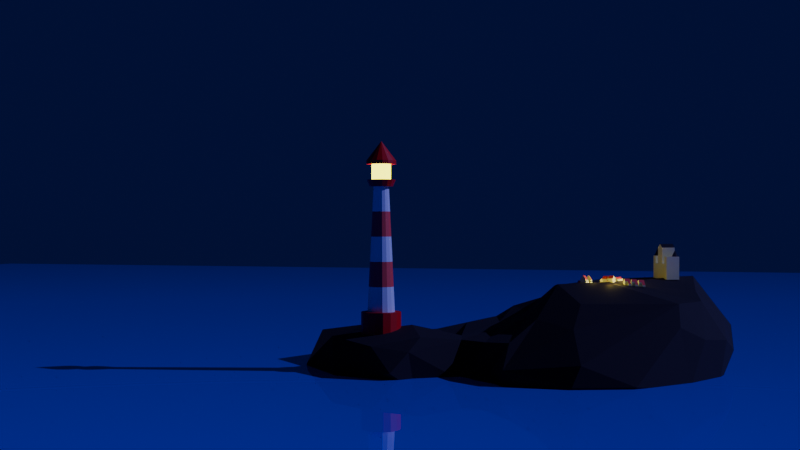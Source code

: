 # Source: lighthouse.blend  (saved by Blender 4.2.66; exported with 4.5.12 LTS)
import bpy
from mathutils import Matrix  # noqa: F401  (used for matrix-valued properties, if any)

bpy.ops.wm.read_factory_settings(use_empty=True)
scene = bpy.context.scene
scene.name = 'Scene'

# ---- collections
col_collection = bpy.data.collections.new('Collection'); scene.collection.children.link(col_collection)
col_houses = bpy.data.collections.new('houses'); scene.collection.children.link(col_houses)

# ---- materials (node trees are filled in below, after node groups)
mat_lighthouse_red = bpy.data.materials.new('lighthouse_red')
mat_lighthouse_yellow = bpy.data.materials.new('lighthouse_yellow')
mat_lighthous_white = bpy.data.materials.new('lighthous_white')
mat_house_red = bpy.data.materials.new('house_red')
mat_water = bpy.data.materials.new('water')
mat_rock = bpy.data.materials.new('rock')
mat_house_yellow = bpy.data.materials.new('house_yellow')

# ---- material node trees
mat_lighthouse_red.use_nodes = True; mat_lighthouse_red.node_tree.nodes.clear()
_N = mat_lighthouse_red.node_tree.nodes; _L = mat_lighthouse_red.node_tree.links
n0 = _N.new('ShaderNodeBsdfPrincipled'); n0.name = 'Principled BSDF'; n0.location = (10, 300)
n0.inputs[0].default_value = (0.8002, 0.0009523, 0.0, 1.0)
n1 = _N.new('ShaderNodeOutputMaterial'); n1.name = 'Material Output'; n1.location = (300, 300)
_L.new(n0.outputs[0], n1.inputs[0])
n1.is_active_output = True
mat_lighthouse_yellow.use_nodes = True; mat_lighthouse_yellow.node_tree.nodes.clear()
_N = mat_lighthouse_yellow.node_tree.nodes; _L = mat_lighthouse_yellow.node_tree.links
n0 = _N.new('ShaderNodeBsdfPrincipled'); n0.name = 'Principled BSDF'; n0.location = (10, 300)
n0.inputs[0].default_value = (0.7898, 0.8004, 0.0, 1.0)
n0.inputs[25].default_value = 0.0
n0.inputs[26].default_value = (0.8573, 0.9183, 1.0, 1.0)
n0.inputs[27].default_value = (0.9863, 1.0, 0.00718, 1.0)
n0.inputs[28].default_value = 4.5
n1 = _N.new('ShaderNodeOutputMaterial'); n1.name = 'Material Output'; n1.location = (300, 300)
_L.new(n0.outputs[0], n1.inputs[0])
n1.is_active_output = True
mat_lighthous_white.use_nodes = True; mat_lighthous_white.node_tree.nodes.clear()
_N = mat_lighthous_white.node_tree.nodes; _L = mat_lighthous_white.node_tree.links
n0 = _N.new('ShaderNodeBsdfPrincipled'); n0.name = 'Principled BSDF'; n0.location = (10, 300)
n0.inputs[0].default_value = (0.7972, 0.7972, 0.7972, 1.0)
n1 = _N.new('ShaderNodeOutputMaterial'); n1.name = 'Material Output'; n1.location = (300, 300)
_L.new(n0.outputs[0], n1.inputs[0])
n1.is_active_output = True
mat_house_red.use_nodes = True; mat_house_red.node_tree.nodes.clear()
_N = mat_house_red.node_tree.nodes; _L = mat_house_red.node_tree.links
n0 = _N.new('ShaderNodeBsdfPrincipled'); n0.name = 'Principled BSDF'; n0.location = (10, 300)
n0.inputs[0].default_value = (1.0, 0.08521, 0.07021, 1.0)
n1 = _N.new('ShaderNodeOutputMaterial'); n1.name = 'Material Output'; n1.location = (300, 300)
_L.new(n0.outputs[0], n1.inputs[0])
n1.is_active_output = True
mat_water.use_nodes = True; mat_water.node_tree.nodes.clear()
_N = mat_water.node_tree.nodes; _L = mat_water.node_tree.links
n0 = _N.new('ShaderNodeBsdfPrincipled'); n0.name = 'Principled BSDF'; n0.location = (10, 300)
n0.inputs[0].default_value = (0.02555, 0.04113, 0.8001, 1.0)
n0.inputs[2].default_value = 0.0
n1 = _N.new('ShaderNodeOutputMaterial'); n1.name = 'Material Output'; n1.location = (300, 300)
_L.new(n0.outputs[0], n1.inputs[0])
n1.is_active_output = True
mat_rock.use_nodes = True; mat_rock.node_tree.nodes.clear()
_N = mat_rock.node_tree.nodes; _L = mat_rock.node_tree.links
n0 = _N.new('ShaderNodeBsdfPrincipled'); n0.name = 'Principled BSDF'; n0.location = (10, 300)
n0.inputs[0].default_value = (0.007315, 0.0, 0.001296, 1.0)
n0.inputs[2].default_value = 0.8818
n1 = _N.new('ShaderNodeOutputMaterial'); n1.name = 'Material Output'; n1.location = (300, 300)
_L.new(n0.outputs[0], n1.inputs[0])
n1.is_active_output = True
mat_house_yellow.use_nodes = True; mat_house_yellow.node_tree.nodes.clear()
_N = mat_house_yellow.node_tree.nodes; _L = mat_house_yellow.node_tree.links
n0 = _N.new('ShaderNodeBsdfPrincipled'); n0.name = 'Principled BSDF'; n0.location = (10, 300)
n0.inputs[0].default_value = (0.9683, 1.0, 0.4491, 1.0)
n1 = _N.new('ShaderNodeOutputMaterial'); n1.name = 'Material Output'; n1.location = (300, 300)
_L.new(n0.outputs[0], n1.inputs[0])
n1.is_active_output = True

# ---- world
world_world = bpy.data.worlds.new('World'); scene.world = world_world
world_world.use_nodes = True; world_world.node_tree.nodes.clear()
_N = world_world.node_tree.nodes; _L = world_world.node_tree.links
n0 = _N.new('ShaderNodeOutputWorld'); n0.name = 'World Output'; n0.location = (300, 300)
n1 = _N.new('ShaderNodeBackground'); n1.name = 'Background'; n1.location = (10, 300)
n1.inputs[0].default_value = (0.003754, 0.007497, 0.07219, 1.0)
n1.inputs[1].default_value = 0.6
_L.new(n1.outputs[0], n0.inputs[0])
n0.is_active_output = True
world_world.color = (0.05088, 0.05088, 0.05088)
world_world.sun_shadow_jitter_overblur = 0.0

# ---- cameras
cam_camera_001 = bpy.data.cameras.new('Camera.001')

# ---- lights
light_sun = bpy.data.lights.new('Sun', 'SUN')
light_sun.color = (0.237, 0.2636, 1.0)
light_sun.energy = 2.39
light_point = bpy.data.lights.new('Point', 'POINT')
light_point.color = (1.0, 0.7844, 0.1184)
light_point.energy = 2.4

# ---- meshes
me_cylinder = bpy.data.meshes.new('Cylinder')
me_cylinder.from_pydata([(0.0, 1.0, -1.0), (0.0, 1.0, 0.1911), (0.3827, 0.9239, -1.0), (0.3827, 0.9239, 0.1911), (0.7071, 0.7071, -1.0), (0.7071, 0.7071, 0.1911), (0.9239, 0.3827, -1.0), (0.9239, 0.3827, 0.1911), (1.0, 0.0, -1.0), (1.0, 0.0, 0.1911), (0.9239, -0.3827, -1.0), (0.9239, -0.3827, 0.1911), (0.7071, -0.7071, -1.0), (0.7071, -0.7071, 0.1911), (0.3827, -0.9239, -1.0), (0.3827, -0.9239, 0.1911), (0.0, -1.0, -1.0), (0.0, -1.0, 0.1911), (-0.3827, -0.9239, -1.0), (-0.3827, -0.9239, 0.1911), (-0.7071, -0.7071, -1.0), (-0.7071, -0.7071, 0.1911), (-0.9239, -0.3827, -1.0), (-0.9239, -0.3827, 0.1911), (-1.0, 0.0, -1.0), (-1.0, 0.0, 0.1911), (-0.9239, 0.3827, -1.0), (-0.9239, 0.3827, 0.1911), (-0.7071, 0.7071, -1.0), (-0.7071, 0.7071, 0.1911), (-0.3827, 0.9239, -1.0), (-0.3827, 0.9239, 0.1911), (0.262, 0.6324, 0.1911), (-4.701e-09, 0.6845, 0.1911), (0.484, 0.484, 0.1911), (0.6324, 0.262, 0.1911), (0.6845, -3.526e-09, 0.1911), (0.6324, -0.262, 0.1911), (0.484, -0.484, 0.1911), (0.262, -0.6324, 0.1911), (-4.701e-09, -0.6845, 0.1911), (-0.262, -0.6324, 0.1911), (-0.484, -0.484, 0.1911), (-0.6324, -0.262, 0.1911), (-0.6845, -3.526e-09, 0.1911), (-0.6324, 0.262, 0.1911), (-0.484, 0.484, 0.1911), (-0.262, 0.6324, 0.1911), (0.1467, 0.3541, 6.418), (4.574e-08, 0.3833, 6.418), (0.2711, 0.2711, 6.418), (0.3541, 0.1467, 6.418), (0.3833, -1.453e-09, 6.418), (0.3541, -0.1467, 6.418), (0.2711, -0.2711, 6.418), (0.1467, -0.3541, 6.418), (4.574e-08, -0.3833, 6.418), (-0.1467, -0.3541, 6.418), (-0.2711, -0.2711, 6.418), (-0.3541, -0.1467, 6.418), (-0.3833, -1.453e-09, 6.418), (-0.3541, 0.1467, 6.418), (-0.2711, 0.2711, 6.418), (-0.1467, 0.3541, 6.418), (0.2228, 0.5378, 6.418), (4.782e-08, 0.5821, 6.418), (0.4116, 0.4116, 6.418), (0.5378, 0.2228, 6.418), (0.5821, 3.051e-10, 6.418), (0.5378, -0.2228, 6.418), (0.4116, -0.4116, 6.418), (0.2228, -0.5378, 6.418), (4.782e-08, -0.5821, 6.418), (-0.2228, -0.5378, 6.418), (-0.4116, -0.4116, 6.418), (-0.5378, -0.2228, 6.418), (-0.5821, 3.051e-10, 6.418), (-0.5378, 0.2228, 6.418), (-0.4116, 0.4116, 6.418), (-0.2228, 0.5378, 6.418), (0.1852, 0.4472, 6.755), (1.377e-08, 0.4841, 6.755), (0.3423, 0.3423, 6.755), (0.4472, 0.1852, 6.755), (0.4841, 8.47e-10, 6.755), (0.4472, -0.1852, 6.755), (0.3423, -0.3423, 6.755), (0.1852, -0.4472, 6.755), (1.377e-08, -0.4841, 6.755), (-0.1852, -0.4472, 6.755), (-0.3423, -0.3423, 6.755), (-0.4472, -0.1852, 6.755), (-0.484, 8.47e-10, 6.755), (-0.4472, 0.1852, 6.755), (-0.3423, 0.3423, 6.755), (-0.1852, 0.4472, 6.755), (0.2785, 0.6723, 6.755), (2.487e-08, 0.7277, 6.755), (0.5145, 0.5145, 6.755), (0.6723, 0.2785, 6.755), (0.7277, 8.47e-10, 6.755), (0.6723, -0.2785, 6.755), (0.5145, -0.5145, 6.755), (0.2785, -0.6723, 6.755), (2.487e-08, -0.7277, 6.755), (-0.2785, -0.6723, 6.755), (-0.5145, -0.5145, 6.755), (-0.6723, -0.2785, 6.755), (-0.7277, 8.47e-10, 6.755), (-0.6723, 0.2785, 6.755), (-0.5145, 0.5145, 6.755), (-0.2785, 0.6723, 6.755), (0.1852, 0.4472, 7.528), (1.377e-08, 0.4841, 7.528), (0.3423, 0.3423, 7.528), (0.4472, 0.1852, 7.528), (0.4841, 8.47e-10, 7.528), (0.4472, -0.1852, 7.528), (0.3423, -0.3423, 7.528), (0.1852, -0.4472, 7.528), (1.377e-08, -0.4841, 7.528), (-0.1852, -0.4472, 7.528), (-0.3423, -0.3423, 7.528), (-0.4472, -0.1852, 7.528), (-0.484, 8.47e-10, 7.528), (-0.4472, 0.1852, 7.528), (-0.3423, 0.3423, 7.528), (-0.1852, 0.4472, 7.528), (0.2853, 0.6887, 7.528), (-6.977e-09, 0.7454, 7.528), (0.5271, 0.5271, 7.528), (0.6887, 0.2853, 7.528), (0.7454, -1.974e-09, 7.528), (0.6887, -0.2853, 7.528), (0.5271, -0.5271, 7.528), (0.2853, -0.6887, 7.528), (-6.977e-09, -0.7454, 7.528), (-0.2853, -0.6887, 7.528), (-0.5271, -0.5271, 7.528), (-0.6887, -0.2853, 7.528), (-0.7454, -1.974e-09, 7.528), (-0.6887, 0.2853, 7.528), (-0.5271, 0.5271, 7.528), (-0.2853, 0.6887, 7.528), (0.2853, 0.6887, 7.704), (-6.977e-09, 0.7454, 7.704), (0.5271, 0.5271, 7.704), (0.6887, 0.2853, 7.704), (0.7454, -1.974e-09, 7.704), (0.6887, -0.2853, 7.704), (0.5271, -0.5271, 7.704), (0.2853, -0.6887, 7.704), (-6.977e-09, -0.7454, 7.704), (-0.2853, -0.6887, 7.704), (-0.5271, -0.5271, 7.704), (-0.6887, -0.2853, 7.704), (-0.7454, -1.974e-09, 7.704), (-0.6887, 0.2853, 7.704), (-0.5271, 0.5271, 7.704), (-0.2853, 0.6887, 7.704), (4.768e-07, 0.0, 8.677), (4.675e-07, 0.0, 8.677), (4.768e-07, 0.0, 8.677), (4.768e-07, 0.0, 8.677), (4.768e-07, 0.0, 8.677), (4.768e-07, 0.0, 8.677), (4.768e-07, 0.0, 8.677), (4.768e-07, 0.0, 8.677), (4.675e-07, 0.0, 8.677), (4.768e-07, 0.0, 8.677), (4.768e-07, 0.0, 8.677), (4.768e-07, 0.0, 8.677), (4.768e-07, 0.0, 8.677), (4.768e-07, 0.0, 8.677), (4.768e-07, 0.0, 8.677), (4.768e-07, 0.0, 8.677), (5.387e-09, 0.6243, 1.436), (1.548e-08, 0.564, 2.682), (2.556e-08, 0.5038, 3.927), (3.565e-08, 0.4436, 5.172), (0.1697, 0.4098, 5.172), (0.1928, 0.4655, 3.927), (0.2158, 0.5211, 2.682), (0.2389, 0.5768, 1.436), (-0.2389, 0.5768, 1.436), (-0.2158, 0.5211, 2.682), (-0.1928, 0.4655, 3.927), (-0.1697, 0.4098, 5.172), (5.387e-09, -0.6243, 1.436), (1.548e-08, -0.564, 2.682), (2.556e-08, -0.5038, 3.927), (3.565e-08, -0.4436, 5.172), (-0.1697, -0.4098, 5.172), (-0.1928, -0.4655, 3.927), (-0.2158, -0.5211, 2.682), (-0.2389, -0.5768, 1.436), (0.3136, 0.3136, 5.172), (0.3562, 0.3562, 3.927), (0.3988, 0.3988, 2.682), (0.4414, 0.4414, 1.436), (-0.3136, -0.3136, 5.172), (-0.3562, -0.3562, 3.927), (-0.3988, -0.3988, 2.682), (-0.4414, -0.4414, 1.436), (0.4098, 0.1697, 5.172), (0.4655, 0.1928, 3.927), (0.5211, 0.2158, 2.682), (0.5768, 0.2389, 1.436), (-0.4098, -0.1697, 5.172), (-0.4655, -0.1928, 3.927), (-0.5211, -0.2158, 2.682), (-0.5768, -0.2389, 1.436), (0.4436, -1.868e-09, 5.172), (0.5038, -2.282e-09, 3.927), (0.564, -2.697e-09, 2.682), (0.6243, -3.111e-09, 1.436), (-0.4436, -1.868e-09, 5.172), (-0.5038, -2.282e-09, 3.927), (-0.564, -2.697e-09, 2.682), (-0.6243, -3.111e-09, 1.436), (0.4098, -0.1697, 5.172), (0.4655, -0.1928, 3.927), (0.5211, -0.2158, 2.682), (0.5768, -0.2389, 1.436), (-0.4098, 0.1697, 5.172), (-0.4655, 0.1928, 3.927), (-0.5211, 0.2158, 2.682), (-0.5768, 0.2389, 1.436), (0.3136, -0.3136, 5.172), (0.3562, -0.3562, 3.927), (0.3988, -0.3988, 2.682), (0.4414, -0.4414, 1.436), (-0.3136, 0.3136, 5.172), (-0.3562, 0.3562, 3.927), (-0.3988, 0.3988, 2.682), (-0.4414, 0.4414, 1.436), (0.1697, -0.4098, 5.172), (0.1928, -0.4655, 3.927), (0.2158, -0.5211, 2.682), (0.2389, -0.5768, 1.436)], [], [(0, 1, 3, 2), (2, 3, 5, 4), (4, 5, 7, 6), (6, 7, 9, 8), (8, 9, 11, 10), (10, 11, 13, 12), (12, 13, 15, 14), (14, 15, 17, 16), (16, 17, 19, 18), (18, 19, 21, 20), (20, 21, 23, 22), (22, 23, 25, 24), (24, 25, 27, 26), (26, 27, 29, 28), (9, 7, 35, 36), (28, 29, 31, 30), (30, 31, 1, 0), (0, 2, 4, 6, 8, 10, 12, 14, 16, 18, 20, 22, 24, 26, 28, 30), (180, 179, 49, 48), (19, 17, 40, 41), (29, 27, 45, 46), (5, 3, 32, 34), (15, 13, 38, 39), (25, 23, 43, 44), (11, 9, 36, 37), (21, 19, 41, 42), (31, 29, 46, 47), (7, 5, 34, 35), (17, 15, 39, 40), (3, 1, 33, 32), (27, 25, 44, 45), (13, 11, 37, 38), (23, 21, 42, 43), (1, 31, 47, 33), (54, 53, 69, 70), (179, 187, 63, 49), (192, 191, 56, 57), (196, 180, 48, 50), (200, 192, 57, 58), (204, 196, 50, 51), (208, 200, 58, 59), (212, 204, 51, 52), (216, 208, 59, 60), (220, 212, 52, 53), (224, 216, 60, 61), (228, 220, 53, 54), (232, 224, 61, 62), (236, 228, 54, 55), (187, 232, 62, 63), (191, 236, 55, 56), (75, 74, 106, 107), (62, 61, 77, 78), (55, 54, 70, 71), (63, 62, 78, 79), (56, 55, 71, 72), (48, 49, 65, 64), (49, 63, 79, 65), (57, 56, 72, 73), (50, 48, 64, 66), (58, 57, 73, 74), (51, 50, 66, 67), (59, 58, 74, 75), (52, 51, 67, 68), (60, 59, 75, 76), (53, 52, 68, 69), (61, 60, 76, 77), (94, 93, 125, 126), (68, 67, 99, 100), (76, 75, 107, 108), (69, 68, 100, 101), (77, 76, 108, 109), (70, 69, 101, 102), (78, 77, 109, 110), (71, 70, 102, 103), (79, 78, 110, 111), (72, 71, 103, 104), (64, 65, 97, 96), (65, 79, 111, 97), (73, 72, 104, 105), (66, 64, 96, 98), (74, 73, 105, 106), (67, 66, 98, 99), (81, 80, 96, 97), (80, 82, 98, 96), (82, 83, 99, 98), (83, 84, 100, 99), (84, 85, 101, 100), (85, 86, 102, 101), (86, 87, 103, 102), (87, 88, 104, 103), (88, 89, 105, 104), (89, 90, 106, 105), (90, 91, 107, 106), (91, 92, 108, 107), (92, 93, 109, 108), (93, 94, 110, 109), (94, 95, 111, 110), (95, 81, 97, 111), (116, 115, 131, 132), (87, 86, 118, 119), (95, 94, 126, 127), (88, 87, 119, 120), (80, 81, 113, 112), (81, 95, 127, 113), (89, 88, 120, 121), (82, 80, 112, 114), (90, 89, 121, 122), (83, 82, 114, 115), (91, 90, 122, 123), (84, 83, 115, 116), (92, 91, 123, 124), (85, 84, 116, 117), (93, 92, 124, 125), (86, 85, 117, 118), (137, 136, 152, 153), (124, 123, 139, 140), (117, 116, 132, 133), (125, 124, 140, 141), (118, 117, 133, 134), (126, 125, 141, 142), (119, 118, 134, 135), (127, 126, 142, 143), (120, 119, 135, 136), (112, 113, 129, 128), (113, 127, 143, 129), (121, 120, 136, 137), (114, 112, 128, 130), (122, 121, 137, 138), (115, 114, 130, 131), (123, 122, 138, 139), (152, 151, 167, 168), (130, 128, 144, 146), (138, 137, 153, 154), (131, 130, 146, 147), (139, 138, 154, 155), (132, 131, 147, 148), (140, 139, 155, 156), (133, 132, 148, 149), (141, 140, 156, 157), (134, 133, 149, 150), (142, 141, 157, 158), (135, 134, 150, 151), (143, 142, 158, 159), (136, 135, 151, 152), (128, 129, 145, 144), (129, 143, 159, 145), (160, 161, 175, 174, 173, 172, 171, 170, 169, 168, 167, 166, 165, 164, 163, 162), (144, 145, 161, 160), (145, 159, 175, 161), (153, 152, 168, 169), (146, 144, 160, 162), (154, 153, 169, 170), (147, 146, 162, 163), (155, 154, 170, 171), (148, 147, 163, 164), (156, 155, 171, 172), (149, 148, 164, 165), (157, 156, 172, 173), (150, 149, 165, 166), (158, 157, 173, 174), (151, 150, 166, 167), (159, 158, 174, 175), (40, 39, 239, 188), (188, 239, 238, 189), (189, 238, 237, 190), (190, 237, 236, 191), (47, 46, 235, 184), (184, 235, 234, 185), (185, 234, 233, 186), (186, 233, 232, 187), (39, 38, 231, 239), (239, 231, 230, 238), (238, 230, 229, 237), (237, 229, 228, 236), (46, 45, 227, 235), (235, 227, 226, 234), (234, 226, 225, 233), (233, 225, 224, 232), (38, 37, 223, 231), (231, 223, 222, 230), (230, 222, 221, 229), (229, 221, 220, 228), (45, 44, 219, 227), (227, 219, 218, 226), (226, 218, 217, 225), (225, 217, 216, 224), (37, 36, 215, 223), (223, 215, 214, 222), (222, 214, 213, 221), (221, 213, 212, 220), (44, 43, 211, 219), (219, 211, 210, 218), (218, 210, 209, 217), (217, 209, 208, 216), (36, 35, 207, 215), (215, 207, 206, 214), (214, 206, 205, 213), (213, 205, 204, 212), (43, 42, 203, 211), (211, 203, 202, 210), (210, 202, 201, 209), (209, 201, 200, 208), (35, 34, 199, 207), (207, 199, 198, 206), (206, 198, 197, 205), (205, 197, 196, 204), (42, 41, 195, 203), (203, 195, 194, 202), (202, 194, 193, 201), (201, 193, 192, 200), (34, 32, 183, 199), (199, 183, 182, 198), (198, 182, 181, 197), (197, 181, 180, 196), (41, 40, 188, 195), (195, 188, 189, 194), (194, 189, 190, 193), (193, 190, 191, 192), (33, 47, 184, 176), (176, 184, 185, 177), (177, 185, 186, 178), (178, 186, 187, 179), (32, 33, 176, 183), (183, 176, 177, 182), (182, 177, 178, 181), (181, 178, 179, 180)])
me_cylinder.polygons.foreach_set('material_index', [5, 5, 5, 5, 5, 5, 5, 5, 5, 5, 5, 5, 5, 5, 5, 5, 5, 5, 3, 5, 5, 5, 5, 5, 5, 5, 5, 5, 5, 5, 5, 5, 5, 5, 2, 3, 3, 3, 3, 3, 3, 3, 3, 3, 3, 3, 3, 3, 3, 3, 2, 2, 2, 2, 2, 2, 2, 2, 2, 2, 2, 2, 2, 2, 2, 2, 1, 2, 2, 2, 2, 2, 2, 2, 2, 2, 2, 2, 2, 2, 2, 2, 2, 2, 2, 2, 2, 2, 2, 2, 2, 2, 2, 2, 2, 2, 2, 2, 0, 1, 1, 1, 1, 1, 1, 1, 1, 1, 1, 1, 1, 1, 1, 1, 0, 0, 0, 0, 0, 0, 0, 0, 0, 0, 0, 0, 0, 0, 0, 0, 0, 0, 0, 0, 0, 0, 0, 0, 0, 0, 0, 0, 0, 0, 0, 0, 0, 0, 0, 0, 0, 0, 0, 0, 0, 0, 0, 0, 0, 0, 0, 0, 3, 4, 3, 4, 3, 4, 3, 4, 3, 4, 3, 4, 3, 4, 3, 4, 3, 4, 3, 4, 3, 4, 3, 4, 3, 4, 3, 4, 3, 4, 3, 4, 3, 4, 3, 4, 3, 4, 3, 4, 3, 4, 3, 4, 3, 4, 3, 4, 3, 4, 3, 4, 3, 4, 3, 4, 3, 4, 3, 4, 3, 4, 3, 4])
_uv = me_cylinder.uv_layers.new(name='UVMap')
_uv.uv.foreach_set('vector', [1.0, 0.5, 1.0, 1.0, 0.9375, 1.0, 0.9375, 0.5, 0.9375, 0.5, 0.9375, 1.0, 0.875, 1.0, 0.875, 0.5, 0.875, 0.5, 0.875, 1.0, 0.8125, 1.0, 0.8125, 0.5, 0.8125, 0.5, 0.8125, 1.0, 0.75, 1.0, 0.75, 0.5, 0.75, 0.5, 0.75, 1.0, 0.6875, 1.0, 0.6875, 0.5, 0.6875, 0.5, 0.6875, 1.0, 0.625, 1.0, 0.625, 0.5, 0.625, 0.5, 0.625, 1.0, 0.5625, 1.0, 0.5625, 0.5, 0.5625, 0.5, 0.5625, 1.0, 0.5, 1.0, 0.5, 0.5, 0.5, 0.5, 0.5, 1.0, 0.4375, 1.0, 0.4375, 0.5, 0.4375, 0.5, 0.4375, 1.0, 0.375, 1.0, 0.375, 0.5, 0.375, 0.5, 0.375, 1.0, 0.3125, 1.0, 0.3125, 0.5, 0.3125, 0.5, 0.3125, 1.0, 0.25, 1.0, 0.25, 0.5, 0.25, 0.5, 0.25, 1.0, 0.1875, 1.0, 0.1875, 0.5, 0.1875, 0.5, 0.1875, 1.0, 0.125, 1.0, 0.125, 0.5, 0.75, 1.0, 0.8125, 1.0, 0.8125, 1.0, 0.75, 1.0, 0.125, 0.5, 0.125, 1.0, 0.0625, 1.0, 0.0625, 0.5, 0.0625, 0.5, 0.0625, 1.0, 0.0, 1.0, 0.0, 0.5, 0.75, 0.49, 0.8418, 0.4717, 0.9197, 0.4197, 0.9717, 0.3418, 0.99, 0.25, 0.9717, 0.1582, 0.9197, 0.08029, 0.8418, 0.02827, 0.75, 0.01, 0.6582, 0.02827, 0.5803, 0.08029, 0.5283, 0.1582, 0.51, 0.25, 0.5283, 0.3418, 0.5803, 0.4197, 0.6582, 0.4717, 0.9375, 1.0, 1.0, 1.0, 1.0, 1.0, 0.9375, 1.0, 0.4375, 1.0, 0.5, 1.0, 0.5, 1.0, 0.4375, 1.0, 0.125, 1.0, 0.1875, 1.0, 0.1875, 1.0, 0.125, 1.0, 0.875, 1.0, 0.9375, 1.0, 0.9375, 1.0, 0.875, 1.0, 0.5625, 1.0, 0.625, 1.0, 0.625, 1.0, 0.5625, 1.0, 0.25, 1.0, 0.3125, 1.0, 0.3125, 1.0, 0.25, 1.0, 0.6875, 1.0, 0.75, 1.0, 0.75, 1.0, 0.6875, 1.0, 0.375, 1.0, 0.4375, 1.0, 0.4375, 1.0, 0.375, 1.0, 0.0625, 1.0, 0.125, 1.0, 0.125, 1.0, 0.0625, 1.0, 0.8125, 1.0, 0.875, 1.0, 0.875, 1.0, 0.8125, 1.0, 0.5, 1.0, 0.5625, 1.0, 0.5625, 1.0, 0.5, 1.0, 0.9375, 1.0, 1.0, 1.0, 1.0, 1.0, 0.9375, 1.0, 0.1875, 1.0, 0.25, 1.0, 0.25, 1.0, 0.1875, 1.0, 0.625, 1.0, 0.6875, 1.0, 0.6875, 1.0, 0.625, 1.0, 0.3125, 1.0, 0.375, 1.0, 0.375, 1.0, 0.3125, 1.0, 0.0, 1.0, 0.0625, 1.0, 0.0625, 1.0, 0.0, 1.0, 0.625, 1.0, 0.6875, 1.0, 0.6875, 1.0, 0.625, 1.0, 0.0, 1.0, 0.0625, 1.0, 0.0625, 1.0, 0.0, 1.0, 0.4375, 1.0, 0.5, 1.0, 0.5, 1.0, 0.4375, 1.0, 0.875, 1.0, 0.9375, 1.0, 0.9375, 1.0, 0.875, 1.0, 0.375, 1.0, 0.4375, 1.0, 0.4375, 1.0, 0.375, 1.0, 0.8125, 1.0, 0.875, 1.0, 0.875, 1.0, 0.8125, 1.0, 0.3125, 1.0, 0.375, 1.0, 0.375, 1.0, 0.3125, 1.0, 0.75, 1.0, 0.8125, 1.0, 0.8125, 1.0, 0.75, 1.0, 0.25, 1.0, 0.3125, 1.0, 0.3125, 1.0, 0.25, 1.0, 0.6875, 1.0, 0.75, 1.0, 0.75, 1.0, 0.6875, 1.0, 0.1875, 1.0, 0.25, 1.0, 0.25, 1.0, 0.1875, 1.0, 0.625, 1.0, 0.6875, 1.0, 0.6875, 1.0, 0.625, 1.0, 0.125, 1.0, 0.1875, 1.0, 0.1875, 1.0, 0.125, 1.0, 0.5625, 1.0, 0.625, 1.0, 0.625, 1.0, 0.5625, 1.0, 0.0625, 1.0, 0.125, 1.0, 0.125, 1.0, 0.0625, 1.0, 0.5, 1.0, 0.5625, 1.0, 0.5625, 1.0, 0.5, 1.0, 0.3125, 1.0, 0.375, 1.0, 0.375, 1.0, 0.3125, 1.0, 0.125, 1.0, 0.1875, 1.0, 0.1875, 1.0, 0.125, 1.0, 0.5625, 1.0, 0.625, 1.0, 0.625, 1.0, 0.5625, 1.0, 0.0625, 1.0, 0.125, 1.0, 0.125, 1.0, 0.0625, 1.0, 0.5, 1.0, 0.5625, 1.0, 0.5625, 1.0, 0.5, 1.0, 0.9375, 1.0, 1.0, 1.0, 1.0, 1.0, 0.9375, 1.0, 0.0, 1.0, 0.0625, 1.0, 0.0625, 1.0, 0.0, 1.0, 0.4375, 1.0, 0.5, 1.0, 0.5, 1.0, 0.4375, 1.0, 0.875, 1.0, 0.9375, 1.0, 0.9375, 1.0, 0.875, 1.0, 0.375, 1.0, 0.4375, 1.0, 0.4375, 1.0, 0.375, 1.0, 0.8125, 1.0, 0.875, 1.0, 0.875, 1.0, 0.8125, 1.0, 0.3125, 1.0, 0.375, 1.0, 0.375, 1.0, 0.3125, 1.0, 0.75, 1.0, 0.8125, 1.0, 0.8125, 1.0, 0.75, 1.0, 0.25, 1.0, 0.3125, 1.0, 0.3125, 1.0, 0.25, 1.0, 0.6875, 1.0, 0.75, 1.0, 0.75, 1.0, 0.6875, 1.0, 0.1875, 1.0, 0.25, 1.0, 0.25, 1.0, 0.1875, 1.0, 0.1371, 0.3629, 0.1025, 0.3111, 0.1025, 0.3111, 0.1371, 0.3629, 0.75, 1.0, 0.8125, 1.0, 0.8125, 1.0, 0.75, 1.0, 0.25, 1.0, 0.3125, 1.0, 0.3125, 1.0, 0.25, 1.0, 0.6875, 1.0, 0.75, 1.0, 0.75, 1.0, 0.6875, 1.0, 0.1875, 1.0, 0.25, 1.0, 0.25, 1.0, 0.1875, 1.0, 0.625, 1.0, 0.6875, 1.0, 0.6875, 1.0, 0.625, 1.0, 0.125, 1.0, 0.1875, 1.0, 0.1875, 1.0, 0.125, 1.0, 0.5625, 1.0, 0.625, 1.0, 0.625, 1.0, 0.5625, 1.0, 0.0625, 1.0, 0.125, 1.0, 0.125, 1.0, 0.0625, 1.0, 0.5, 1.0, 0.5625, 1.0, 0.5625, 1.0, 0.5, 1.0, 0.9375, 1.0, 1.0, 1.0, 1.0, 1.0, 0.9375, 1.0, 0.0, 1.0, 0.0625, 1.0, 0.0625, 1.0, 0.0, 1.0, 0.4375, 1.0, 0.5, 1.0, 0.5, 1.0, 0.4375, 1.0, 0.875, 1.0, 0.9375, 1.0, 0.9375, 1.0, 0.875, 1.0, 0.375, 1.0, 0.4375, 1.0, 0.4375, 1.0, 0.375, 1.0, 0.8125, 1.0, 0.875, 1.0, 0.875, 1.0, 0.8125, 1.0, 0.25, 0.4097, 0.3111, 0.3975, 0.3418, 0.4717, 0.25, 0.49, 0.3111, 0.3975, 0.3629, 0.3629, 0.4197, 0.4197, 0.3418, 0.4717, 0.3629, 0.3629, 0.3975, 0.3111, 0.4717, 0.3418, 0.4197, 0.4197, 0.3975, 0.3111, 0.4097, 0.25, 0.49, 0.25, 0.4717, 0.3418, 0.4097, 0.25, 0.3975, 0.1889, 0.4717, 0.1582, 0.49, 0.25, 0.3975, 0.1889, 0.3629, 0.1371, 0.4197, 0.08029, 0.4717, 0.1582, 0.3629, 0.1371, 0.3111, 0.1025, 0.3418, 0.02827, 0.4197, 0.08029, 0.3111, 0.1025, 0.25, 0.09035, 0.25, 0.01, 0.3418, 0.02827, 0.25, 0.09035, 0.1889, 0.1025, 0.1582, 0.02827, 0.25, 0.01, 0.1889, 0.1025, 0.1371, 0.1371, 0.08029, 0.08029, 0.1582, 0.02827, 0.1371, 0.1371, 0.1025, 0.1889, 0.02827, 0.1582, 0.08029, 0.08029, 0.1025, 0.1889, 0.09035, 0.25, 0.01, 0.25, 0.02827, 0.1582, 0.09035, 0.25, 0.1025, 0.3111, 0.02827, 0.3418, 0.01, 0.25, 0.1025, 0.3111, 0.1371, 0.3629, 0.08029, 0.4197, 0.02827, 0.3418, 0.1371, 0.3629, 0.1889, 0.3975, 0.1582, 0.4717, 0.08029, 0.4197, 0.1889, 0.3975, 0.25, 0.4097, 0.25, 0.49, 0.1582, 0.4717, 0.4097, 0.25, 0.3975, 0.3111, 0.3975, 0.3111, 0.4097, 0.25, 0.3111, 0.1025, 0.3629, 0.1371, 0.3629, 0.1371, 0.3111, 0.1025, 0.1889, 0.3975, 0.1371, 0.3629, 0.1371, 0.3629, 0.1889, 0.3975, 0.25, 0.09035, 0.3111, 0.1025, 0.3111, 0.1025, 0.25, 0.09035, 0.3111, 0.3975, 0.25, 0.4097, 0.25, 0.4097, 0.3111, 0.3975, 0.25, 0.4097, 0.1889, 0.3975, 0.1889, 0.3975, 0.25, 0.4097, 0.1889, 0.1025, 0.25, 0.09035, 0.25, 0.09035, 0.1889, 0.1025, 0.3629, 0.3629, 0.3111, 0.3975, 0.3111, 0.3975, 0.3629, 0.3629, 0.1371, 0.1371, 0.1889, 0.1025, 0.1889, 0.1025, 0.1371, 0.1371, 0.3975, 0.3111, 0.3629, 0.3629, 0.3629, 0.3629, 0.3975, 0.3111, 0.1025, 0.1889, 0.1371, 0.1371, 0.1371, 0.1371, 0.1025, 0.1889, 0.4097, 0.25, 0.3975, 0.3111, 0.3975, 0.3111, 0.4097, 0.25, 0.09035, 0.25, 0.1025, 0.1889, 0.1025, 0.1889, 0.09035, 0.25, 0.3975, 0.1889, 0.4097, 0.25, 0.4097, 0.25, 0.3975, 0.1889, 0.1025, 0.3111, 0.09035, 0.25, 0.09035, 0.25, 0.1025, 0.3111, 0.3629, 0.1371, 0.3975, 0.1889, 0.3975, 0.1889, 0.3629, 0.1371, 0.1889, 0.1025, 0.25, 0.09035, 0.25, 0.09035, 0.1889, 0.1025, 0.09035, 0.25, 0.1025, 0.1889, 0.1025, 0.1889, 0.09035, 0.25, 0.3975, 0.1889, 0.4097, 0.25, 0.4097, 0.25, 0.3975, 0.1889, 0.1025, 0.3111, 0.09035, 0.25, 0.09035, 0.25, 0.1025, 0.3111, 0.3629, 0.1371, 0.3975, 0.1889, 0.3975, 0.1889, 0.3629, 0.1371, 0.1371, 0.3629, 0.1025, 0.3111, 0.1025, 0.3111, 0.1371, 0.3629, 0.3111, 0.1025, 0.3629, 0.1371, 0.3629, 0.1371, 0.3111, 0.1025, 0.1889, 0.3975, 0.1371, 0.3629, 0.1371, 0.3629, 0.1889, 0.3975, 0.25, 0.09035, 0.3111, 0.1025, 0.3111, 0.1025, 0.25, 0.09035, 0.3111, 0.3975, 0.25, 0.4097, 0.25, 0.4097, 0.3111, 0.3975, 0.25, 0.4097, 0.1889, 0.3975, 0.1889, 0.3975, 0.25, 0.4097, 0.1889, 0.1025, 0.25, 0.09035, 0.25, 0.09035, 0.1889, 0.1025, 0.3629, 0.3629, 0.3111, 0.3975, 0.3111, 0.3975, 0.3629, 0.3629, 0.1371, 0.1371, 0.1889, 0.1025, 0.1889, 0.1025, 0.1371, 0.1371, 0.3975, 0.3111, 0.3629, 0.3629, 0.3629, 0.3629, 0.3975, 0.3111, 0.1025, 0.1889, 0.1371, 0.1371, 0.1371, 0.1371, 0.1025, 0.1889, 0.25, 0.09035, 0.3111, 0.1025, 0.3111, 0.1025, 0.25, 0.09035, 0.3629, 0.3629, 0.3111, 0.3975, 0.3111, 0.3975, 0.3629, 0.3629, 0.1371, 0.1371, 0.1889, 0.1025, 0.1889, 0.1025, 0.1371, 0.1371, 0.3975, 0.3111, 0.3629, 0.3629, 0.3629, 0.3629, 0.3975, 0.3111, 0.1025, 0.1889, 0.1371, 0.1371, 0.1371, 0.1371, 0.1025, 0.1889, 0.4097, 0.25, 0.3975, 0.3111, 0.3975, 0.3111, 0.4097, 0.25, 0.09035, 0.25, 0.1025, 0.1889, 0.1025, 0.1889, 0.09035, 0.25, 0.3975, 0.1889, 0.4097, 0.25, 0.4097, 0.25, 0.3975, 0.1889, 0.1025, 0.3111, 0.09035, 0.25, 0.09035, 0.25, 0.1025, 0.3111, 0.3629, 0.1371, 0.3975, 0.1889, 0.3975, 0.1889, 0.3629, 0.1371, 0.1371, 0.3629, 0.1025, 0.3111, 0.1025, 0.3111, 0.1371, 0.3629, 0.3111, 0.1025, 0.3629, 0.1371, 0.3629, 0.1371, 0.3111, 0.1025, 0.1889, 0.3975, 0.1371, 0.3629, 0.1371, 0.3629, 0.1889, 0.3975, 0.25, 0.09035, 0.3111, 0.1025, 0.3111, 0.1025, 0.25, 0.09035, 0.3111, 0.3975, 0.25, 0.4097, 0.25, 0.4097, 0.3111, 0.3975, 0.25, 0.4097, 0.1889, 0.3975, 0.1889, 0.3975, 0.25, 0.4097, 0.3111, 0.3975, 0.25, 0.4097, 0.1889, 0.3975, 0.1371, 0.3629, 0.1025, 0.3111, 0.09035, 0.25, 0.1025, 0.1889, 0.1371, 0.1371, 0.1889, 0.1025, 0.25, 0.09035, 0.3111, 0.1025, 0.3629, 0.1371, 0.3975, 0.1889, 0.4097, 0.25, 0.3975, 0.3111, 0.3629, 0.3629, 0.3111, 0.3975, 0.25, 0.4097, 0.25, 0.4097, 0.3111, 0.3975, 0.25, 0.4097, 0.1889, 0.3975, 0.1889, 0.3975, 0.25, 0.4097, 0.1889, 0.1025, 0.25, 0.09035, 0.25, 0.09035, 0.1889, 0.1025, 0.3629, 0.3629, 0.3111, 0.3975, 0.3111, 0.3975, 0.3629, 0.3629, 0.1371, 0.1371, 0.1889, 0.1025, 0.1889, 0.1025, 0.1371, 0.1371, 0.3975, 0.3111, 0.3629, 0.3629, 0.3629, 0.3629, 0.3975, 0.3111, 0.1025, 0.1889, 0.1371, 0.1371, 0.1371, 0.1371, 0.1025, 0.1889, 0.4097, 0.25, 0.3975, 0.3111, 0.3975, 0.3111, 0.4097, 0.25, 0.09035, 0.25, 0.1025, 0.1889, 0.1025, 0.1889, 0.09035, 0.25, 0.3975, 0.1889, 0.4097, 0.25, 0.4097, 0.25, 0.3975, 0.1889, 0.1025, 0.3111, 0.09035, 0.25, 0.09035, 0.25, 0.1025, 0.3111, 0.3629, 0.1371, 0.3975, 0.1889, 0.3975, 0.1889, 0.3629, 0.1371, 0.1371, 0.3629, 0.1025, 0.3111, 0.1025, 0.3111, 0.1371, 0.3629, 0.3111, 0.1025, 0.3629, 0.1371, 0.3629, 0.1371, 0.3111, 0.1025, 0.1889, 0.3975, 0.1371, 0.3629, 0.1371, 0.3629, 0.1889, 0.3975, 0.5, 1.0, 0.5625, 1.0, 0.5625, 1.0, 0.5, 1.0, 0.5, 1.0, 0.5625, 1.0, 0.5625, 1.0, 0.5, 1.0, 0.5, 1.0, 0.5625, 1.0, 0.5625, 1.0, 0.5, 1.0, 0.5, 1.0, 0.5625, 1.0, 0.5625, 1.0, 0.5, 1.0, 0.0625, 1.0, 0.125, 1.0, 0.125, 1.0, 0.0625, 1.0, 0.0625, 1.0, 0.125, 1.0, 0.125, 1.0, 0.0625, 1.0, 0.0625, 1.0, 0.125, 1.0, 0.125, 1.0, 0.0625, 1.0, 0.0625, 1.0, 0.125, 1.0, 0.125, 1.0, 0.0625, 1.0, 0.5625, 1.0, 0.625, 1.0, 0.625, 1.0, 0.5625, 1.0, 0.5625, 1.0, 0.625, 1.0, 0.625, 1.0, 0.5625, 1.0, 0.5625, 1.0, 0.625, 1.0, 0.625, 1.0, 0.5625, 1.0, 0.5625, 1.0, 0.625, 1.0, 0.625, 1.0, 0.5625, 1.0, 0.125, 1.0, 0.1875, 1.0, 0.1875, 1.0, 0.125, 1.0, 0.125, 1.0, 0.1875, 1.0, 0.1875, 1.0, 0.125, 1.0, 0.125, 1.0, 0.1875, 1.0, 0.1875, 1.0, 0.125, 1.0, 0.125, 1.0, 0.1875, 1.0, 0.1875, 1.0, 0.125, 1.0, 0.625, 1.0, 0.6875, 1.0, 0.6875, 1.0, 0.625, 1.0, 0.625, 1.0, 0.6875, 1.0, 0.6875, 1.0, 0.625, 1.0, 0.625, 1.0, 0.6875, 1.0, 0.6875, 1.0, 0.625, 1.0, 0.625, 1.0, 0.6875, 1.0, 0.6875, 1.0, 0.625, 1.0, 0.1875, 1.0, 0.25, 1.0, 0.25, 1.0, 0.1875, 1.0, 0.1875, 1.0, 0.25, 1.0, 0.25, 1.0, 0.1875, 1.0, 0.1875, 1.0, 0.25, 1.0, 0.25, 1.0, 0.1875, 1.0, 0.1875, 1.0, 0.25, 1.0, 0.25, 1.0, 0.1875, 1.0, 0.6875, 1.0, 0.75, 1.0, 0.75, 1.0, 0.6875, 1.0, 0.6875, 1.0, 0.75, 1.0, 0.75, 1.0, 0.6875, 1.0, 0.6875, 1.0, 0.75, 1.0, 0.75, 1.0, 0.6875, 1.0, 0.6875, 1.0, 0.75, 1.0, 0.75, 1.0, 0.6875, 1.0, 0.25, 1.0, 0.3125, 1.0, 0.3125, 1.0, 0.25, 1.0, 0.25, 1.0, 0.3125, 1.0, 0.3125, 1.0, 0.25, 1.0, 0.25, 1.0, 0.3125, 1.0, 0.3125, 1.0, 0.25, 1.0, 0.25, 1.0, 0.3125, 1.0, 0.3125, 1.0, 0.25, 1.0, 0.75, 1.0, 0.8125, 1.0, 0.8125, 1.0, 0.75, 1.0, 0.75, 1.0, 0.8125, 1.0, 0.8125, 1.0, 0.75, 1.0, 0.75, 1.0, 0.8125, 1.0, 0.8125, 1.0, 0.75, 1.0, 0.75, 1.0, 0.8125, 1.0, 0.8125, 1.0, 0.75, 1.0, 0.3125, 1.0, 0.375, 1.0, 0.375, 1.0, 0.3125, 1.0, 0.3125, 1.0, 0.375, 1.0, 0.375, 1.0, 0.3125, 1.0, 0.3125, 1.0, 0.375, 1.0, 0.375, 1.0, 0.3125, 1.0, 0.3125, 1.0, 0.375, 1.0, 0.375, 1.0, 0.3125, 1.0, 0.8125, 1.0, 0.875, 1.0, 0.875, 1.0, 0.8125, 1.0, 0.8125, 1.0, 0.875, 1.0, 0.875, 1.0, 0.8125, 1.0, 0.8125, 1.0, 0.875, 1.0, 0.875, 1.0, 0.8125, 1.0, 0.8125, 1.0, 0.875, 1.0, 0.875, 1.0, 0.8125, 1.0, 0.375, 1.0, 0.4375, 1.0, 0.4375, 1.0, 0.375, 1.0, 0.375, 1.0, 0.4375, 1.0, 0.4375, 1.0, 0.375, 1.0, 0.375, 1.0, 0.4375, 1.0, 0.4375, 1.0, 0.375, 1.0, 0.375, 1.0, 0.4375, 1.0, 0.4375, 1.0, 0.375, 1.0, 0.875, 1.0, 0.9375, 1.0, 0.9375, 1.0, 0.875, 1.0, 0.875, 1.0, 0.9375, 1.0, 0.9375, 1.0, 0.875, 1.0, 0.875, 1.0, 0.9375, 1.0, 0.9375, 1.0, 0.875, 1.0, 0.875, 1.0, 0.9375, 1.0, 0.9375, 1.0, 0.875, 1.0, 0.4375, 1.0, 0.5, 1.0, 0.5, 1.0, 0.4375, 1.0, 0.4375, 1.0, 0.5, 1.0, 0.5, 1.0, 0.4375, 1.0, 0.4375, 1.0, 0.5, 1.0, 0.5, 1.0, 0.4375, 1.0, 0.4375, 1.0, 0.5, 1.0, 0.5, 1.0, 0.4375, 1.0, 0.0, 1.0, 0.0625, 1.0, 0.0625, 1.0, 0.0, 1.0, 0.0, 1.0, 0.0625, 1.0, 0.0625, 1.0, 0.0, 1.0, 0.0, 1.0, 0.0625, 1.0, 0.0625, 1.0, 0.0, 1.0, 0.0, 1.0, 0.0625, 1.0, 0.0625, 1.0, 0.0, 1.0, 0.9375, 1.0, 1.0, 1.0, 1.0, 1.0, 0.9375, 1.0, 0.9375, 1.0, 1.0, 1.0, 1.0, 1.0, 0.9375, 1.0, 0.9375, 1.0, 1.0, 1.0, 1.0, 1.0, 0.9375, 1.0, 0.9375, 1.0, 1.0, 1.0, 1.0, 1.0, 0.9375, 1.0])
me_cylinder.materials.append(mat_lighthouse_red)
me_cylinder.materials.append(mat_lighthouse_yellow)
me_cylinder.materials.append(mat_lighthouse_red)
me_cylinder.materials.append(mat_lighthous_white)
me_cylinder.materials.append(mat_house_red)
me_cylinder.materials.append(mat_lighthouse_red)
me_cylinder.update()
me_plane_002 = bpy.data.meshes.new('Plane.002')
me_plane_002.from_pydata([(-1.0, -1.0, 0.0), (1.0, -1.0, 0.0), (-1.0, 1.0, 0.0), (1.0, 1.0, 0.0)], [], [(0, 1, 3, 2)])
_uv = me_plane_002.uv_layers.new(name='UVMap')
_uv.uv.foreach_set('vector', [0.0, 0.0, 1.0, 0.0, 1.0, 1.0, 0.0, 1.0])
me_plane_002.materials.append(mat_water)
me_plane_002.update()
me_icosphere = bpy.data.meshes.new('Icosphere')
me_icosphere.from_pydata([(-2.956, -1.715, 1.097), (-1.678, -3.777, 1.104), (-0.6393, -1.934, 1.814), (-6.958, -0.7341, 1.271), (-1.615, -1.928, 1.399), (2.301, -2.336, -1.635), (-8.336, -0.9557, 1.085), (-5.074, -5.296, 1.025), (-7.005, 2.123, 0.8448), (-3.832, 3.173, -0.2475), (-3.674, -4.444, 1.276), (-4.449, -0.837, -1.685), (-7.757, 1.028, 0.9887), (1.357, -3.523, 2.38), (-8.155, -2.898, 0.1627), (-4.969, -2.577, -1.457), (-7.02, -3.557, 1.134), (1.652, -5.746, 0.6986), (-4.717, 1.78, 0.9659), (-4.765, -1.185, 1.091), (-7.836, -3.254, -0.05784), (-8.383, -0.556, -0.6737), (-7.819, 1.609, 0.3002), (-3.555, 2.986, 0.2095), (-5.184, 2.852, -0.1616), (-4.668, 1.592, -1.431), (-3.971, -0.02418, 1.026), (-6.153, 1.905, 0.818), (-6.73, 2.884, -0.01413), (-4.38, -2.94, 1.53), (-3.698, 3.621, -0.8182), (-2.309, 3.517, 1.21), (-2.496, 1.985, 1.48), (4.564, 3.049, 0.2955), (6.025, -0.05693, 0.6979), (3.325, 4.452, 0.4904), (1.925, -1.339, 2.983), (-1.697, 4.848, 0.8903), (1.502, 3.976, 2.141), (5.934, 1.178, 1.441), (-0.195, 5.055, -0.04792), (-0.6977, 1.291, 2.256), (-3.546, 3.97, -0.7094), (1.748, 1.66, -0.5007), (-0.6087, 3.204, 2.131), (-3.896, -5.054, 0.8526), (-1.816, 4.476, 1.53), (3.189, 4.436, 1.557), (-3.539, -1.017, 0.8276), (-3.067, 4.48, 1.128), (-3.796, 3.924, -0.9966), (-3.414, 3.381, -1.359), (-1.739, 4.224, -0.9065), (-2.491, -4.046, -0.08916), (2.531, 4.708, 0.2725), (-3.338, 4.807, 0.09773), (-0.02328, -3.658, 1.876), (-2.896, 3.965, 0.1247), (-2.538, -3.5, 1.136), (-6.019, 3.196, -0.615), (-1.367, -4.778, 0.1879), (-7.243, -3.578, -0.549), (-2.195, 0.3379, -1.652), (-5.53, 3.601, -0.2767), (-0.7374, -5.837, -0.1174), (-0.6996, -5.823, 0.4852), (-6.474, -4.873, -0.03778), (-7.624, -2.932, -0.1987), (-7.179, 1.268, -1.204), (-0.7116, -4.747, 1.204), (-4.334, -5.648, 0.2275), (-1.863, 2.1, 1.879), (-3.119, -4.629, -0.6623), (-7.241, 2.356, -0.4724), (-3.105, 3.935, -0.2438), (0.7081, 0.05042, -1.152), (-6.326, -1.91, 1.197), (1.182, 4.834, 1.36), (-2.025, 0.2374, 1.43), (5.016, -1.896, 2.441), (1.618, 2.978, 2.683), (-3.473, 1.355, 1.275), (-1.26, -1.553, -1.611), (-3.753, -4.879, -0.3809), (0.3658, -1.8, 2.913), (1.433, -4.165, -1.013), (-8.156, -2.035, -0.4643), (-8.506, -2.266, -0.177), (-4.009, -2.281, -1.668), (-6.0, -4.724, -0.4109), (-0.7041, -3.394, -1.633), (0.7638, -2.611, -1.513), (-5.924, -3.599, -0.6557), (4.731, -3.443, -0.19), (5.288, -0.1546, -0.2954), (5.676, -0.006289, 1.786), (4.366, -3.052, 2.419), (5.803, -1.442, 1.165), (3.244, -5.287, 0.05831), (-1.176, -5.248, -0.7778), (4.655, 1.306, 3.11), (1.317, -4.912, 1.69), (4.792, -0.4395, 2.701), (4.436, -3.516, 1.712), (0.0236, -0.2347, 2.782), (1.41, -5.978, 0.06743), (5.158, -2.719, 1.281), (4.802, 3.783, 1.581), (3.247, 2.476, 2.964), (2.646, -5.078, -0.5614), (-1.062, 0.2796, 1.82), (5.576, -1.72, -0.293), (0.2006, 3.403, -0.9689), (3.566, 0.5394, -0.7816), (1.554, 1.216, 2.97)], [], [(49, 57, 31), (42, 55, 50), (2, 69, 56), (103, 17, 98), (92, 15, 83), (88, 83, 15), (5, 85, 91), (110, 71, 78), (88, 15, 11), (58, 0, 10), (29, 48, 19), (23, 9, 24), (55, 52, 50), (0, 48, 29), (57, 55, 42), (14, 3, 6), (23, 27, 18), (50, 24, 30), (70, 83, 45), (72, 99, 64), (69, 2, 1), (45, 58, 10), (4, 1, 2), (83, 88, 72), (57, 49, 55), (29, 7, 10), (60, 69, 53), (57, 42, 74), (24, 9, 30), (53, 45, 83), (63, 50, 59), (87, 14, 6), (29, 76, 16), (21, 92, 86), (58, 45, 53), (23, 74, 9), (28, 24, 63), (18, 81, 23), (30, 42, 50), (74, 30, 9), (60, 64, 65), (16, 7, 29), (24, 50, 63), (65, 69, 60), (16, 76, 14), (72, 60, 53), (72, 64, 60), (23, 81, 57), (23, 24, 27), (53, 83, 72), (23, 57, 74), (16, 20, 66), (17, 96, 101), (14, 76, 3), (89, 70, 66), (7, 16, 66), (101, 96, 13), (98, 17, 105), (21, 68, 92), (77, 37, 46), (62, 11, 51), (52, 51, 50), (77, 47, 54), (47, 108, 107), (112, 54, 43), (52, 62, 51), (3, 12, 6), (73, 25, 68), (25, 73, 59), (58, 53, 1), (0, 4, 78), (12, 22, 6), (20, 14, 86), (30, 74, 42), (57, 32, 31), (8, 27, 28), (2, 110, 78), (8, 22, 12), (25, 11, 68), (3, 76, 19), (15, 92, 68), (91, 82, 75), (105, 109, 98), (73, 8, 28), (83, 89, 92), (78, 32, 81), (22, 68, 21), (70, 89, 83), (6, 22, 21), (75, 5, 91), (6, 21, 87), (54, 112, 40), (10, 7, 45), (10, 0, 29), (66, 61, 89), (86, 92, 67), (92, 89, 61), (56, 13, 84), (73, 22, 8), (38, 47, 77), (100, 102, 95), (28, 59, 73), (29, 19, 76), (27, 24, 28), (11, 25, 51), (84, 13, 36), (34, 39, 95), (80, 108, 38), (49, 46, 37), (16, 14, 20), (81, 0, 78), (50, 51, 59), (81, 18, 26), (81, 26, 48), (34, 97, 111), (13, 56, 101), (26, 19, 48), (22, 73, 68), (71, 31, 32), (78, 71, 32), (102, 100, 36), (3, 27, 12), (45, 7, 70), (33, 94, 113), (35, 54, 47), (12, 27, 8), (33, 107, 39), (18, 27, 19), (36, 100, 104), (20, 86, 67), (39, 34, 33), (3, 19, 27), (86, 14, 87), (44, 114, 80), (28, 63, 59), (4, 0, 58), (57, 81, 32), (92, 61, 67), (62, 82, 88), (41, 44, 71), (19, 26, 18), (61, 66, 20), (114, 44, 104), (62, 75, 82), (38, 44, 80), (54, 40, 77), (71, 110, 41), (108, 114, 100), (35, 107, 33), (54, 35, 33), (33, 43, 54), (49, 37, 55), (66, 70, 7), (48, 0, 81), (52, 112, 62), (25, 59, 51), (46, 38, 77), (114, 108, 80), (107, 35, 47), (44, 46, 71), (33, 113, 43), (77, 40, 37), (104, 41, 110), (36, 104, 84), (5, 75, 113), (2, 78, 4), (38, 46, 44), (90, 72, 88), (55, 40, 52), (21, 86, 87), (53, 69, 1), (31, 46, 49), (43, 75, 112), (46, 31, 71), (58, 1, 4), (40, 112, 52), (91, 90, 82), (65, 56, 69), (105, 17, 65), (109, 105, 99), (65, 17, 101), (75, 62, 112), (82, 90, 88), (75, 43, 113), (99, 105, 64), (108, 47, 38), (104, 2, 84), (72, 90, 99), (85, 90, 91), (79, 36, 96), (79, 96, 106), (11, 62, 88), (109, 99, 85), (109, 85, 5), (109, 5, 93), (20, 67, 61), (41, 104, 44), (65, 101, 56), (40, 55, 37), (105, 65, 64), (104, 110, 2), (68, 11, 15), (90, 85, 99), (98, 93, 103), (96, 36, 13), (103, 93, 106), (96, 17, 103), (84, 2, 56), (97, 93, 111), (93, 5, 111), (94, 34, 111), (97, 79, 106), (95, 79, 97), (93, 97, 106), (34, 94, 33), (34, 95, 97), (100, 114, 104), (109, 93, 98), (39, 107, 100), (79, 95, 102), (94, 5, 113), (107, 108, 100), (111, 5, 94), (100, 95, 39), (102, 36, 79), (96, 103, 106)])
_uv = me_icosphere.uv_layers.new(name='UVMap')
_uv.uv.foreach_set('vector', [0.0, 0.0, 0.0, 0.0, 0.0, 0.0, 0.0, 0.0, 0.0, 0.0, 0.0, 0.0, 0.0, 0.0, 0.0, 0.0, 0.0, 0.0, 0.0, 0.0, 0.0, 0.0, 0.0, 0.0, 0.0, 0.0, 0.0, 0.0, 0.0, 0.0, 0.0, 0.0, 0.0, 0.0, 0.0, 0.0, 0.0, 0.0, 0.0, 0.0, 0.0, 0.0, 0.0, 0.0, 0.0, 0.0, 0.0, 0.0, 0.0, 0.0, 0.0, 0.0, 0.0, 0.0, 0.0, 0.0, 0.0, 0.0, 0.0, 0.0, 0.0, 0.0, 0.0, 0.0, 0.0, 0.0, 0.0, 0.0, 0.0, 0.0, 0.0, 0.0, 0.0, 0.0, 0.0, 0.0, 0.0, 0.0, 0.0, 0.0, 0.0, 0.0, 0.0, 0.0, 0.0, 0.0, 0.0, 0.0, 0.0, 0.0, 0.0, 0.0, 0.0, 0.0, 0.0, 0.0, 0.0, 0.0, 0.0, 0.0, 0.0, 0.0, 0.0, 0.0, 0.0, 0.0, 0.0, 0.0, 0.0, 0.0, 0.0, 0.0, 0.0, 0.0, 0.0, 0.0, 0.0, 0.0, 0.0, 0.0, 0.0, 0.0, 0.0, 0.0, 0.0, 0.0, 0.0, 0.0, 0.0, 0.0, 0.0, 0.0, 0.0, 0.0, 0.0, 0.0, 0.0, 0.0, 0.0, 0.0, 0.0, 0.0, 0.0, 0.0, 0.0, 0.0, 0.0, 0.0, 0.0, 0.0, 0.0, 0.0, 0.0, 0.0, 0.0, 0.0, 0.0, 0.0, 0.0, 0.0, 0.0, 0.0, 0.0, 0.0, 0.0, 0.0, 0.0, 0.0, 0.0, 0.0, 0.0, 0.0, 0.0, 0.0, 0.0, 0.0, 0.0, 0.0, 0.0, 0.0, 0.0, 0.0, 0.0, 0.0, 0.0, 0.0, 0.0, 0.0, 0.0, 0.0, 0.0, 0.0, 0.0, 0.0, 0.0, 0.0, 0.0, 0.0, 0.0, 0.0, 0.0, 0.0, 0.0, 0.0, 0.0, 0.0, 0.0, 0.0, 0.0, 0.0, 0.0, 0.0, 0.0, 0.0, 0.0, 0.0, 0.0, 0.0, 0.0, 0.0, 0.0, 0.0, 0.0, 0.0, 0.0, 0.0, 0.0, 0.0, 0.0, 0.0, 0.0, 0.0, 0.0, 0.0, 0.0, 0.0, 0.0, 0.0, 0.0, 0.0, 0.0, 0.0, 0.0, 0.0, 0.0, 0.0, 0.0, 0.0, 0.0, 0.0, 0.0, 0.0, 0.0, 0.0, 0.0, 0.0, 0.0, 0.0, 0.0, 0.0, 0.0, 0.0, 0.0, 0.0, 0.0, 0.0, 0.0, 0.0, 0.0, 0.0, 0.0, 0.0, 0.0, 0.0, 0.0, 0.0, 0.0, 0.0, 0.0, 0.0, 0.0, 0.0, 0.0, 0.0, 0.0, 0.0, 0.0, 0.0, 0.0, 0.0, 0.0, 0.0, 0.0, 0.0, 0.0, 0.0, 0.0, 0.0, 0.0, 0.0, 0.0, 0.0, 0.0, 0.0, 0.0, 0.0, 0.0, 0.0, 0.0, 0.0, 0.0, 0.0, 0.0, 0.0, 0.0, 0.0, 0.0, 0.0, 0.0, 0.0, 0.0, 0.0, 0.0, 0.0, 0.0, 0.0, 0.0, 0.0, 0.0, 0.0, 0.0, 0.0, 0.0, 0.0, 0.0, 0.0, 0.0, 0.0, 0.0, 0.0, 0.0, 0.0, 0.0, 0.0, 0.0, 0.0, 0.0, 0.0, 0.0, 0.0, 0.0, 0.0, 0.0, 0.0, 0.0, 0.0, 0.0, 0.0, 0.0, 0.0, 0.0, 0.0, 0.0, 0.0, 0.0, 0.0, 0.0, 0.0, 0.0, 0.0, 0.0, 0.0, 0.0, 0.0, 0.0, 0.0, 0.0, 0.0, 0.0, 0.0, 0.0, 0.0, 0.0, 0.0, 0.0, 0.0, 0.0, 0.0, 0.0, 0.0, 0.0, 0.0, 0.0, 0.0, 0.0, 0.0, 0.0, 0.0, 0.0, 0.0, 0.0, 0.0, 0.0, 0.0, 0.0, 0.0, 0.0, 0.0, 0.0, 0.0, 0.0, 0.0, 0.0, 0.0, 0.0, 0.0, 0.0, 0.0, 0.0, 0.0, 0.0, 0.0, 0.0, 0.0, 0.0, 0.0, 0.0, 0.0, 0.0, 0.0, 0.0, 0.0, 0.0, 0.0, 0.0, 0.0, 0.0, 0.0, 0.0, 0.0, 0.0, 0.0, 0.0, 0.0, 0.0, 0.0, 0.0, 0.0, 0.0, 0.0, 0.0, 0.0, 0.0, 0.0, 0.0, 0.0, 0.0, 0.0, 0.0, 0.0, 0.0, 0.0, 0.0, 0.0, 0.0, 0.0, 0.0, 0.0, 0.0, 0.0, 0.0, 0.0, 0.0, 0.0, 0.0, 0.0, 0.0, 0.0, 0.0, 0.0, 0.0, 0.0, 0.0, 0.0, 0.0, 0.0, 0.0, 0.0, 0.0, 0.0, 0.0, 0.0, 0.0, 0.0, 0.0, 0.0, 0.0, 0.0, 0.0, 0.0, 0.0, 0.0, 0.0, 0.0, 0.0, 0.0, 0.0, 0.0, 0.0, 0.0, 0.0, 0.0, 0.0, 0.0, 0.0, 0.0, 0.0, 0.0, 0.0, 0.0, 0.0, 0.0, 0.0, 0.0, 0.0, 0.0, 0.0, 0.0, 0.0, 0.0, 0.0, 0.0, 0.0, 0.0, 0.0, 0.0, 0.0, 0.0, 0.0, 0.0, 0.0, 0.0, 0.0, 0.0, 0.0, 0.0, 0.0, 0.0, 0.0, 0.0, 0.0, 0.0, 0.0, 0.0, 0.0, 0.0, 0.0, 0.0, 0.0, 0.0, 0.0, 0.0, 0.0, 0.0, 0.0, 0.0, 0.0, 0.0, 0.0, 0.0, 0.0, 0.0, 0.0, 0.0, 0.0, 0.0, 0.0, 0.0, 0.0, 0.0, 0.0, 0.0, 0.0, 0.0, 0.0, 0.0, 0.0, 0.0, 0.0, 0.0, 0.0, 0.0, 0.0, 0.0, 0.0, 0.0, 0.0, 0.0, 0.0, 0.0, 0.0, 0.0, 0.0, 0.0, 0.0, 0.0, 0.0, 0.0, 0.0, 0.0, 0.0, 0.0, 0.0, 0.0, 0.0, 0.0, 0.0, 0.0, 0.0, 0.0, 0.0, 0.0, 0.0, 0.0, 0.0, 0.0, 0.0, 0.0, 0.0, 0.0, 0.0, 0.0, 0.0, 0.0, 0.0, 0.0, 0.0, 0.0, 0.0, 0.0, 0.0, 0.0, 0.0, 0.0, 0.0, 0.0, 0.0, 0.0, 0.0, 0.0, 0.0, 0.0, 0.0, 0.0, 0.0, 0.0, 0.0, 0.0, 0.0, 0.0, 0.0, 0.0, 0.0, 0.0, 0.0, 0.0, 0.0, 0.0, 0.0, 0.0, 0.0, 0.0, 0.0, 0.0, 0.0, 0.0, 0.0, 0.0, 0.0, 0.0, 0.0, 0.0, 0.0, 0.0, 0.0, 0.0, 0.0, 0.0, 0.0, 0.0, 0.0, 0.0, 0.0, 0.0, 0.0, 0.0, 0.0, 0.0, 0.0, 0.0, 0.0, 0.0, 0.0, 0.0, 0.0, 0.0, 0.0, 0.0, 0.0, 0.0, 0.0, 0.0, 0.0, 0.0, 0.0, 0.0, 0.0, 0.0, 0.0, 0.0, 0.0, 0.0, 0.0, 0.0, 0.0, 0.0, 0.0, 0.0, 0.0, 0.0, 0.0, 0.0, 0.0, 0.0, 0.0, 0.0, 0.0, 0.0, 0.0, 0.0, 0.0, 0.0, 0.0, 0.0, 0.0, 0.0, 0.0, 0.0, 0.0, 0.0, 0.0, 0.0, 0.0, 0.0, 0.0, 0.0, 0.0, 0.0, 0.0, 0.0, 0.0, 0.0, 0.0, 0.0, 0.0, 0.0, 0.0, 0.0, 0.0, 0.0, 0.0, 0.0, 0.0, 0.0, 0.0, 0.0, 0.0, 0.0, 0.0, 0.0, 0.0, 0.0, 0.0, 0.0, 0.0, 0.0, 0.0, 0.0, 0.0, 0.0, 0.0, 0.0, 0.0, 0.0, 0.0, 0.0, 0.0, 0.0, 0.0, 0.0, 0.0, 0.0, 0.0, 0.0, 0.0, 0.0, 0.0, 0.0, 0.0, 0.0, 0.0, 0.0, 0.0, 0.0, 0.0, 0.0, 0.0, 0.0, 0.0, 0.0, 0.0, 0.0, 0.0, 0.0, 0.0, 0.0, 0.0, 0.0, 0.0, 0.0, 0.0, 0.0, 0.0, 0.0, 0.0, 0.0, 0.0, 0.0, 0.0, 0.0, 0.0, 0.0, 0.0, 0.0, 0.0, 0.0, 0.0, 0.0, 0.0, 0.0, 0.0, 0.0, 0.0, 0.0, 0.0, 0.0, 0.0, 0.0, 0.0, 0.0, 0.0, 0.0, 0.0, 0.0, 0.0, 0.0, 0.0, 0.0, 0.0, 0.0, 0.0, 0.0, 0.0, 0.0, 0.0, 0.0, 0.0, 0.0, 0.0, 0.0, 0.0, 0.0, 0.0, 0.0, 0.0, 0.0, 0.0, 0.0, 0.0, 0.0, 0.0, 0.0, 0.0, 0.0, 0.0, 0.0, 0.0, 0.0, 0.0, 0.0, 0.0, 0.0, 0.0, 0.0, 0.0, 0.0, 0.0, 0.0, 0.0, 0.0, 0.0, 0.0, 0.0, 0.0, 0.0, 0.0, 0.0, 0.0, 0.0, 0.0, 0.0, 0.0, 0.0, 0.0, 0.0, 0.0, 0.0, 0.0, 0.0, 0.0, 0.0, 0.0, 0.0, 0.0, 0.0, 0.0, 0.0, 0.0, 0.0, 0.0, 0.0, 0.0, 0.0, 0.0, 0.0, 0.0, 0.0, 0.0, 0.0, 0.0, 0.0, 0.0, 0.0, 0.0, 0.0, 0.0, 0.0, 0.0, 0.0, 0.0, 0.0, 0.0, 0.0, 0.0, 0.0, 0.0, 0.0, 0.0, 0.0, 0.0, 0.0, 0.0, 0.0, 0.0, 0.0, 0.0, 0.0, 0.0, 0.0, 0.0, 0.0, 0.0, 0.0, 0.0, 0.0, 0.0, 0.0, 0.0, 0.0, 0.0, 0.0, 0.0, 0.0, 0.0, 0.0, 0.0, 0.0, 0.0, 0.0, 0.0, 0.0, 0.0, 0.0, 0.0, 0.0, 0.0, 0.0, 0.0, 0.0, 0.0, 0.0, 0.0, 0.0, 0.0, 0.0, 0.0, 0.0, 0.0, 0.0, 0.0, 0.0, 0.0, 0.0, 0.0, 0.0, 0.0, 0.0, 0.0, 0.0, 0.0, 0.0, 0.0, 0.0, 0.0, 0.0, 0.0, 0.0, 0.0, 0.0, 0.0, 0.0, 0.0, 0.0, 0.0, 0.0, 0.0, 0.0, 0.0, 0.0, 0.0, 0.0, 0.0, 0.0, 0.0, 0.0, 0.0, 0.0, 0.0, 0.0, 0.0, 0.0, 0.0, 0.0, 0.0, 0.0, 0.0, 0.0, 0.0, 0.0, 0.0, 0.0, 0.0, 0.0, 0.0, 0.0, 0.0, 0.0, 0.0, 0.0, 0.0, 0.0, 0.0, 0.0, 0.0, 0.0, 0.0, 0.0, 0.0, 0.0, 0.0, 0.0, 0.0, 0.0, 0.0, 0.0, 0.0, 0.0, 0.0, 0.0, 0.0, 0.0, 0.0, 0.0, 0.0, 0.0, 0.0, 0.0, 0.0, 0.0, 0.0, 0.0, 0.0, 0.0, 0.0, 0.0, 0.0, 0.0, 0.0, 0.0, 0.0, 0.0, 0.0, 0.0, 0.0, 0.0, 0.0, 0.0, 0.0, 0.0, 0.0, 0.0, 0.0, 0.0, 0.0, 0.0, 0.0, 0.0, 0.0, 0.0, 0.0, 0.0, 0.0, 0.0, 0.0, 0.0, 0.0, 0.0, 0.0, 0.0, 0.0, 0.0, 0.0, 0.0, 0.0, 0.0, 0.0, 0.0, 0.0, 0.0, 0.0, 0.0, 0.0, 0.0, 0.0, 0.0, 0.0, 0.0, 0.0, 0.0, 0.0, 0.0, 0.0, 0.0, 0.0, 0.0, 0.0, 0.0, 0.0, 0.0, 0.0, 0.0, 0.0, 0.0, 0.0, 0.0, 0.0, 0.0, 0.0, 0.0, 0.0, 0.0, 0.0, 0.0, 0.0, 0.0, 0.0, 0.0, 0.0, 0.0, 0.0, 0.0, 0.0, 0.0, 0.0, 0.0, 0.0, 0.0, 0.0, 0.0, 0.0, 0.0, 0.0, 0.0, 0.0, 0.0, 0.0, 0.0, 0.0, 0.0, 0.0, 0.0, 0.0, 0.0, 0.0, 0.0, 0.0, 0.0, 0.0, 0.0, 0.0, 0.0, 0.0, 0.0, 0.0, 0.0, 0.0, 0.0, 0.0, 0.0, 0.0, 0.0, 0.0, 0.0, 0.0, 0.0, 0.0, 0.0, 0.0, 0.0, 0.0, 0.0, 0.0, 0.0, 0.0, 0.0, 0.0, 0.0, 0.0, 0.0, 0.0, 0.0, 0.0, 0.0, 0.0, 0.0, 0.0, 0.0, 0.0, 0.0, 0.0, 0.0, 0.0, 0.0, 0.0, 0.0, 0.0, 0.0, 0.0, 0.0, 0.0, 0.0, 0.0, 0.0, 0.0, 0.0, 0.0, 0.0, 0.0, 0.0, 0.0, 0.0, 0.0, 0.0, 0.0, 0.0, 0.0, 0.0, 0.0, 0.0, 0.0, 0.0, 0.0, 0.0, 0.0, 0.0, 0.0, 0.0, 0.0, 0.0, 0.0, 0.0, 0.0, 0.0, 0.0, 0.0, 0.0, 0.0, 0.0, 0.0, 0.0, 0.0, 0.0, 0.0, 0.0, 0.0, 0.0, 0.0, 0.0, 0.0, 0.0, 0.0, 0.0, 0.0, 0.0, 0.0, 0.0, 0.0, 0.0, 0.0, 0.0, 0.0, 0.0, 0.0, 0.0, 0.0, 0.0, 0.0, 0.0, 0.0, 0.0, 0.0, 0.0, 0.0, 0.0, 0.0, 0.0])
me_icosphere.materials.append(mat_rock)
me_icosphere.update()
me_cube_001 = bpy.data.meshes.new('Cube.001')
me_cube_001.from_pydata([(1.0, 1.643, -0.1404), (1.0, 1.643, 0.8007), (1.0, -1.0, -0.1404), (1.0, -1.0, 0.8007), (-1.0, 1.643, -0.1404), (-1.0, 1.643, 0.8007), (-1.0, -1.0, -0.1404), (-1.0, -1.0, 0.8007), (1.192e-07, -1.0, -0.1404), (1.192e-07, -1.0, 1.512), (-2.384e-07, 1.643, -0.1404), (-2.384e-07, 1.643, 1.512)], [], [(0, 1, 3, 2), (8, 9, 7, 6), (6, 7, 5, 4), (10, 11, 1, 0), (8, 6, 4, 10), (9, 3, 1, 11), (7, 9, 11, 5), (2, 8, 10, 0), (4, 5, 11, 10), (2, 3, 9, 8)])
me_cube_001.polygons.foreach_set('material_index', [0, 0, 0, 0, 0, 1, 1, 0, 0, 0])
_uv = me_cube_001.uv_layers.new(name='UVMap')
_uv.uv.foreach_set('vector', [0.375, 0.0, 0.625, 0.0, 0.625, 0.25, 0.375, 0.25, 0.375, 0.375, 0.625, 0.375, 0.625, 0.5, 0.375, 0.5, 0.375, 0.5, 0.625, 0.5, 0.625, 0.75, 0.375, 0.75, 0.375, 0.875, 0.625, 0.875, 0.625, 1.0, 0.375, 1.0, 0.25, 0.5, 0.375, 0.5, 0.375, 0.75, 0.25, 0.75, 0.75, 0.5, 0.875, 0.5, 0.875, 0.75, 0.75, 0.75, 0.625, 0.5, 0.75, 0.5, 0.75, 0.75, 0.625, 0.75, 0.125, 0.5, 0.25, 0.5, 0.25, 0.75, 0.125, 0.75, 0.375, 0.75, 0.625, 0.75, 0.625, 0.875, 0.375, 0.875, 0.375, 0.25, 0.625, 0.25, 0.625, 0.375, 0.375, 0.375])
me_cube_001.materials.append(mat_house_yellow)
me_cube_001.materials.append(mat_house_red)
me_cube_001.update()
me_cube_002 = bpy.data.meshes.new('Cube.002')
me_cube_002.from_pydata([(-1.0, -1.0, -0.3562), (-1.0, -1.0, 1.248), (-1.0, 1.0, -0.3562), (-1.0, 1.0, 1.248), (1.0, -1.0, -0.3562), (1.0, -1.0, 1.248), (1.0, 1.0, -0.3562), (1.0, 1.0, 1.248), (0.0, 1.0, -0.3562), (0.0, 1.0, 2.187), (0.0, -1.0, -0.3562), (0.0, -1.0, 2.187), (-1.0, 0.0, -0.3562), (-1.0, 0.0, 1.248), (1.0, 0.0, -0.3562), (1.0, 0.0, 1.248), (0.0, 0.0, 2.187), (0.0, 0.0, -0.3562), (-1.0, -1.0, 0.2482), (-1.0, 1.0, 0.2482), (1.0, 1.0, 0.2482), (1.0, -1.0, 0.2482), (0.0, -1.0, 0.7178), (0.0, 1.0, 0.7178), (1.0, 0.0, 0.2482), (-1.0, 0.0, 0.2482), (1.944, 1.0, 0.2482), (1.944, 1.0, -0.3562), (1.944, 0.0, -0.3562), (1.944, 0.0, 0.2482)], [], [(25, 13, 3, 19), (23, 9, 7, 20), (24, 15, 5, 21), (22, 11, 1, 18), (17, 14, 4, 10), (16, 13, 1, 11), (15, 16, 11, 5), (12, 17, 10, 0), (21, 5, 11, 22), (19, 3, 9, 23), (2, 8, 17, 12), (7, 9, 16, 15), (9, 3, 13, 16), (8, 6, 14, 17), (20, 7, 15, 24), (18, 1, 13, 25), (0, 18, 25, 12), (24, 14, 28, 29), (2, 19, 23, 8), (4, 21, 22, 10), (10, 22, 18, 0), (14, 24, 21, 4), (8, 23, 20, 6), (12, 25, 19, 2), (27, 26, 29, 28), (20, 24, 29, 26), (6, 20, 26, 27), (14, 6, 27, 28), (7, 26, 29, 15), (15, 29, 24), (7, 26, 20)])
me_cube_002.polygons.foreach_set('material_index', [0, 0, 0, 0, 0, 1, 1, 0, 0, 0, 0, 1, 1, 0, 0, 0, 0, 0, 0, 0, 0, 0, 0, 0, 0, 0, 0, 0, 1, 0, 0])
_uv = me_cube_002.uv_layers.new(name='UVMap')
_uv.uv.foreach_set('vector', [0.5, 0.125, 0.625, 0.125, 0.625, 0.25, 0.5, 0.25, 0.5, 0.375, 0.625, 0.375, 0.625, 0.5, 0.5, 0.5, 0.5, 0.625, 0.625, 0.625, 0.625, 0.75, 0.5, 0.75, 0.5, 0.875, 0.625, 0.875, 0.625, 1.0, 0.5, 1.0, 0.25, 0.625, 0.375, 0.625, 0.375, 0.75, 0.25, 0.75, 0.75, 0.625, 0.875, 0.625, 0.875, 0.75, 0.75, 0.75, 0.625, 0.625, 0.75, 0.625, 0.75, 0.75, 0.625, 0.75, 0.125, 0.625, 0.25, 0.625, 0.25, 0.75, 0.125, 0.75, 0.5, 0.75, 0.625, 0.75, 0.625, 0.875, 0.5, 0.875, 0.5, 0.25, 0.625, 0.25, 0.625, 0.375, 0.5, 0.375, 0.125, 0.5, 0.25, 0.5, 0.25, 0.625, 0.125, 0.625, 0.625, 0.5, 0.75, 0.5, 0.75, 0.625, 0.625, 0.625, 0.75, 0.5, 0.875, 0.5, 0.875, 0.625, 0.75, 0.625, 0.25, 0.5, 0.375, 0.5, 0.375, 0.625, 0.25, 0.625, 0.5, 0.5, 0.625, 0.5, 0.625, 0.625, 0.5, 0.625, 0.5, 0.0, 0.625, 0.0, 0.625, 0.125, 0.5, 0.125, 0.375, 0.0, 0.5, 0.0, 0.5, 0.125, 0.375, 0.125, 0.5, 0.625, 0.375, 0.625, 0.375, 0.625, 0.5, 0.625, 0.375, 0.25, 0.5, 0.25, 0.5, 0.375, 0.375, 0.375, 0.375, 0.75, 0.5, 0.75, 0.5, 0.875, 0.375, 0.875, 0.375, 0.875, 0.5, 0.875, 0.5, 1.0, 0.375, 1.0, 0.375, 0.625, 0.5, 0.625, 0.5, 0.75, 0.375, 0.75, 0.375, 0.375, 0.5, 0.375, 0.5, 0.5, 0.375, 0.5, 0.375, 0.125, 0.5, 0.125, 0.5, 0.25, 0.375, 0.25, 0.375, 0.5, 0.5, 0.5, 0.5, 0.625, 0.375, 0.625, 0.5, 0.5, 0.5, 0.625, 0.5, 0.625, 0.5, 0.5, 0.375, 0.5, 0.5, 0.5, 0.5, 0.5, 0.375, 0.5, 0.375, 0.625, 0.375, 0.5, 0.375, 0.5, 0.375, 0.625, 0.0, 0.0, 0.0, 0.0, 0.0, 0.0, 0.0, 0.0, 0.0, 0.0, 0.0, 0.0, 0.0, 0.0, 0.0, 0.0, 0.0, 0.0, 0.0, 0.0])
me_cube_002.materials.append(mat_house_yellow)
me_cube_002.materials.append(mat_house_red)
me_cube_002.update()
me_plane_003 = bpy.data.meshes.new('Plane.003')
me_plane_003.from_pydata([(-1.0, -1.0, -0.4951), (-1.0, 1.0, -0.4951), (1.0, 1.0, -0.4951), (-1.0, -1.0, 1.227), (1.0, -1.0, 1.227), (-1.0, 1.0, 1.227), (1.0, 1.0, 1.227), (2.861e-06, -1.0, -0.4951), (2.861e-06, 1.0, -0.4951), (2.861e-06, -1.0, 2.84), (2.861e-06, 1.0, 2.84), (0.5, -1.0, 2.034), (1.0, -1.0, -0.4951), (1.0, -1.0, 0.2275), (1.0, 1.0, 0.2275), (2.0, -1.0, -0.4951), (2.0, 1.0, -0.4951), (2.0, -1.0, 0.2275), (2.0, 1.0, 0.2275), (2.0, 0.0, 1.077), (1.0, 0.05151, 1.077)], [], [(7, 8, 2, 12), (1, 0, 3, 5), (8, 1, 5, 10), (7, 12, 4, 11, 9), (2, 6, 14), (0, 7, 9, 3), (2, 8, 10, 6), (0, 1, 8, 7), (10, 9, 11, 4, 6), (2, 14, 18, 16), (6, 4, 13, 20, 14), (4, 12, 13), (15, 16, 18, 19, 17), (12, 2, 16, 15), (13, 12, 15, 17), (14, 20, 19, 18), (19, 20, 13, 17), (3, 9, 10, 5)])
me_plane_003.polygons.foreach_set('material_index', [0, 0, 0, 0, 0, 0, 0, 0, 1, 0, 0, 0, 0, 0, 0, 1, 1, 1])
_uv = me_plane_003.uv_layers.new(name='UVMap')
_uv.uv.foreach_set('vector', [0.5, 0.0, 0.5, 1.0, 1.0, 1.0, 1.0, 0.0, 0.0, 1.0, 0.0, 0.0, 0.0, 0.0, 0.0, 1.0, 0.5, 1.0, 0.0, 1.0, 0.0, 1.0, 0.5, 1.0, 0.5, 0.0, 1.0, 0.0, 1.0, 0.0, 0.75, 0.0, 0.5, 0.0, 1.0, 1.0, 1.0, 1.0, 1.0, 1.0, 0.0, 0.0, 0.5, 0.0, 0.5, 0.0, 0.0, 0.0, 1.0, 1.0, 0.5, 1.0, 0.5, 1.0, 1.0, 1.0, 0.0, 0.0, 0.0, 1.0, 0.5, 1.0, 0.5, 0.0, 0.5, 1.0, 0.5, 0.0, 0.0, 0.0, 1.0, 0.0, 1.0, 1.0, 1.0, 1.0, 1.0, 1.0, 1.0, 1.0, 1.0, 1.0, 1.0, 1.0, 1.0, 0.0, 1.0, 0.0, 1.0, 0.5258, 1.0, 1.0, 1.0, 0.0, 1.0, 0.0, 1.0, 0.0, 1.0, 0.0, 1.0, 1.0, 1.0, 1.0, 1.0, 0.5, 1.0, 0.0, 1.0, 0.0, 1.0, 1.0, 1.0, 1.0, 1.0, 0.0, 1.0, 0.0, 1.0, 0.0, 1.0, 0.0, 1.0, 0.0, 1.0, 1.0, 1.0, 0.5258, 1.0, 0.5, 1.0, 1.0, 1.0, 0.5, 1.0, 0.5258, 1.0, 0.0, 1.0, 0.0, 0.0, 0.0, 0.5, 0.0, 0.5, 1.0, 0.0, 1.0])
me_plane_003.materials.append(mat_house_yellow)
me_plane_003.materials.append(mat_house_red)
me_plane_003.update()
me_cube_004 = bpy.data.meshes.new('Cube.004')
me_cube_004.from_pydata([(0.9593, 0.1673, 5.952), (-1.041, 0.1673, 5.952), (-1.041, -2.476, 5.952), (-0.04074, -2.476, 6.663), (-0.04075, 0.1673, 6.663), (0.9593, -2.476, 5.952), (0.9593, -2.476, 2.817), (0.9593, 0.1673, 2.817), (2.039, -2.476, 2.817), (2.039, 0.1673, 2.817), (-1.041, -2.476, 2.817), (-1.041, 0.1673, 2.817), (-2.2, -2.476, 2.817), (-2.2, 0.1673, 2.817), (-3.302, -2.476, -0.3173), (-3.302, 0.1673, 2.817), (-3.302, 0.1673, -0.3173), (3.071, 0.1673, -0.3173), (3.071, -2.476, -0.3173), (-2.2, -1.154, 4.289), (-2.2, 0.1673, 4.289), (-2.2, -2.476, 4.289), (-3.302, -1.154, 4.289), (-3.302, 0.1673, 4.289), (-3.302, -2.476, 4.289), (2.039, -1.154, 4.216), (2.039, -2.476, 4.216), (2.039, 0.1673, 4.216), (3.071, -1.154, 4.216), (3.071, -2.476, 4.216), (3.071, 0.1673, 4.216), (-2.2, -0.4935, 4.289), (-3.302, -0.4935, 4.289), (-2.751, 0.1673, 4.289), (-2.751, -1.154, 4.289), (-2.751, -0.4935, 5.621), (-2.2, -1.815, 4.289), (-3.302, -1.815, 4.289), (-2.751, -2.476, 4.289), (2.039, -0.4935, 4.216), (3.071, -0.4935, 4.216), (2.555, -1.154, 4.216), (2.555, 0.1673, 4.216), (2.555, -0.4935, 5.506), (-2.751, -1.815, 5.783)], [], [(3, 5, 0, 4), (2, 3, 4, 1), (7, 6, 8, 9), (6, 7, 0, 5), (18, 29, 26, 8, 6, 5, 3, 2, 10, 12, 21, 38, 24, 14), (38, 44, 36), (37, 44, 38), (37, 34, 44), (44, 34, 36), (14, 16, 17, 18), (14, 24, 37, 22, 32, 23, 15, 16), (1, 11, 10, 2), (12, 13, 20, 31, 19, 36, 21), (9, 27, 42, 30, 17, 16, 15, 23, 33, 20, 13, 11, 1, 4, 0, 7), (35, 33, 23, 32), (10, 11, 13, 12), (25, 26, 29, 28, 41), (43, 41, 28, 40), (9, 8, 26, 25, 39, 27), (17, 30, 40, 28, 29, 18), (34, 35, 32, 22), (19, 31, 35, 34), (31, 20, 33, 35), (42, 43, 40, 30), (27, 39, 43, 42), (39, 25, 41, 43), (21, 19, 22, 24)])
me_cube_004.polygons.foreach_set('material_index', [1, 1, 0, 0, 0, 1, 1, 1, 1, 0, 0, 0, 0, 0, 1, 0, 0, 1, 0, 0, 1, 1, 1, 1, 1, 1, 0])
_uv = me_cube_004.uv_layers.new(name='UVMap')
_uv.uv.foreach_set('vector', [0.75, 0.5, 0.875, 0.5, 0.875, 0.75, 0.75, 0.75, 0.625, 0.5, 0.75, 0.5, 0.75, 0.75, 0.625, 0.75, 0.0625, 0.375, 0.0625, 0.25, 0.0625, 0.25, 0.0625, 0.375, 0.0625, 0.25, 0.0625, 0.375, 0.0, 0.0, 0.0, 0.0, 0.125, 0.5, 0.0625, 0.25, 0.0625, 0.25, 0.0625, 0.25, 0.0625, 0.25, 0.0, 0.0, 0.625, 0.375, 0.625, 0.5, 0.5, 0.5, 0.5, 0.5, 0.5, 0.5, 0.5, 0.5, 0.5, 0.5, 0.375, 0.5, 0.0, 0.0, 0.0, 0.0, 0.0, 0.0, 0.0, 0.0, 0.0, 0.0, 0.0, 0.0, 0.0, 0.0, 0.0, 0.0, 0.0, 0.0, 0.0, 0.0, 0.0, 0.0, 0.0, 0.0, 0.375, 0.5, 0.375, 0.75, 0.125, 0.75, 0.125, 0.5, 0.375, 0.5, 0.5, 0.5, 0.5, 0.5625, 0.5, 0.625, 0.5, 0.6875, 0.5, 0.75, 0.5, 0.75, 0.375, 0.75, 0.625, 0.75, 0.5, 0.75, 0.5, 0.5, 0.625, 0.5, 0.5, 0.5, 0.5, 0.75, 0.5, 0.75, 0.5, 0.6875, 0.5, 0.625, 0.5, 0.5625, 0.5, 0.5, 0.0625, 0.375, 0.0625, 0.375, 0.0625, 0.375, 0.0625, 0.375, 0.125, 0.75, 0.375, 0.75, 0.5, 0.75, 0.5, 0.75, 0.5, 0.75, 0.5, 0.75, 0.5, 0.75, 0.5, 0.75, 0.625, 0.75, 0.75, 0.75, 0.875, 0.75, 0.0625, 0.375, 0.5, 0.6875, 0.5, 0.75, 0.5, 0.75, 0.5, 0.6875, 0.5, 0.5, 0.5, 0.75, 0.5, 0.75, 0.5, 0.5, 0.0625, 0.3125, 0.0625, 0.25, 0.0625, 0.25, 0.0625, 0.3125, 0.0625, 0.3125, 0.0625, 0.3438, 0.0625, 0.3125, 0.0625, 0.3125, 0.0625, 0.3438, 0.0625, 0.375, 0.0625, 0.25, 0.0625, 0.25, 0.0625, 0.3125, 0.0625, 0.3438, 0.0625, 0.375, 0.125, 0.75, 0.0625, 0.375, 0.0625, 0.3438, 0.0625, 0.3125, 0.0625, 0.25, 0.125, 0.5, 0.5, 0.625, 0.5, 0.6875, 0.5, 0.6875, 0.5, 0.625, 0.5, 0.625, 0.5, 0.6875, 0.5, 0.6875, 0.5, 0.625, 0.5, 0.6875, 0.5, 0.75, 0.5, 0.75, 0.5, 0.6875, 0.0625, 0.375, 0.0625, 0.3438, 0.0625, 0.3438, 0.0625, 0.375, 0.0625, 0.375, 0.0625, 0.3438, 0.0625, 0.3438, 0.0625, 0.375, 0.0625, 0.3438, 0.0625, 0.3125, 0.0625, 0.3125, 0.0625, 0.3438, 0.0, 0.0, 0.0, 0.0, 0.0, 0.0, 0.0, 0.0])
me_cube_004.materials.append(mat_house_yellow)
me_cube_004.materials.append(mat_rock)
me_cube_004.update()

# ---- objects
ob_lighthouse = bpy.data.objects.new('lighthouse', me_cylinder)
ob_water = bpy.data.objects.new('water', me_plane_002)
ob_rockbase = bpy.data.objects.new('rockbase', me_icosphere)
ob_sun = bpy.data.objects.new('Sun', light_sun)
ob_camera = bpy.data.objects.new('Camera', cam_camera_001)
ob_smallhouse = bpy.data.objects.new('smallhouse', me_cube_001)
ob_house2 = bpy.data.objects.new('house2', me_cube_002)
ob_highhouse_001 = bpy.data.objects.new('HighHouse.001', me_plane_003)
ob_highhouse_002 = bpy.data.objects.new('HighHouse.002', me_plane_003)
ob_highhouse_003 = bpy.data.objects.new('HighHouse.003', me_plane_003)
ob_smallhouse_001 = bpy.data.objects.new('smallhouse.001', me_cube_001)
ob_house2_001 = bpy.data.objects.new('house2.001', me_cube_002)
ob_smallhouse_002 = bpy.data.objects.new('smallhouse.002', me_cube_001)
ob_house2_002 = bpy.data.objects.new('house2.002', me_cube_002)
ob_house2_003 = bpy.data.objects.new('house2.003', me_cube_002)
ob_highhouse_004 = bpy.data.objects.new('HighHouse.004', me_plane_003)
ob_smallhouse_003 = bpy.data.objects.new('smallhouse.003', me_cube_001)
ob_house2_004 = bpy.data.objects.new('house2.004', me_cube_002)
ob_cghurg = bpy.data.objects.new('cghurg', me_cube_004)
ob_point_001 = bpy.data.objects.new('Point.001', light_point)
ob_point_002 = bpy.data.objects.new('Point.002', light_point)
ob_point_003 = bpy.data.objects.new('Point.003', light_point)
ob_point_004 = bpy.data.objects.new('Point.004', light_point)
ob_point_007 = bpy.data.objects.new('Point.007', light_point)
ob_point_005 = bpy.data.objects.new('Point.005', light_point)
ob_point_006 = bpy.data.objects.new('Point.006', light_point)
ob_point_008 = bpy.data.objects.new('Point.008', light_point)

# ---- transforms, parenting, visibility, modifiers, constraints
ob_lighthouse.location = (-5.369, -3.26, 1.846)
ob_lighthouse.scale = (0.6772, 0.6772, 0.6772)
ob_water.location = (0.0, 0.0, 0.0)
ob_water.scale = (80.11, 80.11, 80.11)
ob_rockbase.location = (0.0, 0.0, 0.0)
ob_sun.location = (-1.765, -0.9488, 9.092)
ob_sun.rotation_euler = (0.606, 0.8485, 0.9739)
ob_camera.location = (5.911, -38.98, 4.924)
ob_camera.rotation_euler = (1.57, -4.977e-06, 0.289)
ob_smallhouse.location = (2.069, -0.5394, 2.964)
ob_smallhouse.rotation_euler = (0.09147, -0.001258, -0.7201)
ob_smallhouse.scale = (0.09496, 0.09496, 0.09496)
ob_house2.location = (3.049, -1.098, 2.855)
ob_house2.rotation_euler = (-0.03742, -0.08349, -1.215)
ob_house2.scale = (0.09496, 0.09496, 0.09496)
ob_highhouse_001.location = (1.202, -1.132, 2.921)
ob_highhouse_001.rotation_euler = (0.044, 0.08023, -3.216)
ob_highhouse_001.scale = (0.09496, 0.09496, 0.09496)
ob_highhouse_002.location = (1.252, -0.348, 2.889)
ob_highhouse_002.rotation_euler = (0.044, 0.08023, -3.097)
ob_highhouse_002.scale = (0.09496, 0.09496, 0.09496)
ob_highhouse_003.location = (1.254, -0.5739, 2.898)
ob_highhouse_003.rotation_euler = (0.044, 0.08023, -3.075)
ob_highhouse_003.scale = (0.09496, 0.09496, 0.09496)
ob_smallhouse_001.location = (2.242, -0.6759, 2.984)
ob_smallhouse_001.rotation_euler = (0.09147, -0.001258, -0.6847)
ob_smallhouse_001.scale = (0.09496, 0.09496, 0.09496)
ob_house2_001.location = (2.597, -1.259, 2.896)
ob_house2_001.rotation_euler = (-0.03742, -0.08349, -1.199)
ob_house2_001.scale = (0.09496, 0.09496, 0.09496)
ob_smallhouse_002.location = (1.942, -0.3479, 2.946)
ob_smallhouse_002.rotation_euler = (-0.005858, 0.02864, -3.888)
ob_smallhouse_002.scale = (0.09496, 0.09496, 0.09496)
ob_house2_002.location = (1.898, -1.076, 2.97)
ob_house2_002.rotation_euler = (-0.03742, -0.08349, 1.161)
ob_house2_002.scale = (0.09496, 0.09496, 0.09496)
ob_house2_003.location = (2.825, -1.178, 2.875)
ob_house2_003.rotation_euler = (-0.03742, -0.08349, -1.207)
ob_house2_003.scale = (0.09496, 0.09496, 0.09496)
ob_highhouse_004.location = (1.183, -1.378, 2.937)
ob_highhouse_004.rotation_euler = (0.044, 0.08023, 3.099)
ob_highhouse_004.scale = (0.09496, 0.09496, 0.09496)
ob_smallhouse_003.location = (1.733, -0.2489, 2.925)
ob_smallhouse_003.rotation_euler = (0.09147, -0.001258, -0.6847)
ob_smallhouse_003.scale = (0.09496, 0.09496, 0.09496)
ob_house2_004.location = (2.091, -1.166, 2.99)
ob_house2_004.rotation_euler = (-0.03742, -0.08349, 1.174)
ob_house2_004.scale = (0.09496, 0.09496, 0.09496)
ob_cghurg.location = (3.958, 0.8175, 3.07)
ob_cghurg.rotation_euler = (0.0, 0.0, -1.101)
ob_cghurg.scale = (0.175, 0.175, 0.175)
ob_point_001.location = (1.463, -1.294, 3.078)
ob_point_002.location = (1.8, -0.8673, 3.131)
ob_point_003.location = (2.411, -0.9201, 3.085)
ob_point_004.location = (1.479, -0.5799, 2.975)
ob_point_007.location = (2.284, -1.392, 3.003)
ob_point_005.location = (2.915, -0.8296, 3.031)
ob_point_005.scale = (0.5245, 0.5245, 0.5245)
ob_point_006.location = (2.678, -0.7599, 3.067)
ob_point_008.location = (2.086, -1.613, 3.016)

# ---- collection membership
col_collection.objects.link(ob_lighthouse)
col_collection.objects.link(ob_water)
col_collection.objects.link(ob_rockbase)
col_collection.objects.link(ob_sun)
col_collection.objects.link(ob_camera)
col_houses.objects.link(ob_smallhouse)
col_houses.objects.link(ob_house2)
col_houses.objects.link(ob_highhouse_001)
col_houses.objects.link(ob_highhouse_002)
col_houses.objects.link(ob_highhouse_003)
col_houses.objects.link(ob_smallhouse_001)
col_houses.objects.link(ob_house2_001)
col_houses.objects.link(ob_smallhouse_002)
col_houses.objects.link(ob_house2_002)
col_houses.objects.link(ob_house2_003)
col_houses.objects.link(ob_highhouse_004)
col_houses.objects.link(ob_smallhouse_003)
col_houses.objects.link(ob_house2_004)
col_houses.objects.link(ob_cghurg)
col_houses.objects.link(ob_point_001)
col_houses.objects.link(ob_point_002)
col_houses.objects.link(ob_point_003)
col_houses.objects.link(ob_point_004)
col_houses.objects.link(ob_point_007)
col_houses.objects.link(ob_point_005)
col_houses.objects.link(ob_point_006)
col_houses.objects.link(ob_point_008)

# ---- scene / render settings (as saved in the file)
scene.camera = ob_camera
scene.frame_start = 1; scene.frame_end = 250; scene.frame_set(3)
scene.render.engine = 'BLENDER_EEVEE_NEXT'
scene.eevee.light_threshold = 0.0
scene.eevee.use_raytracing = True
bpy.context.view_layer.update()
